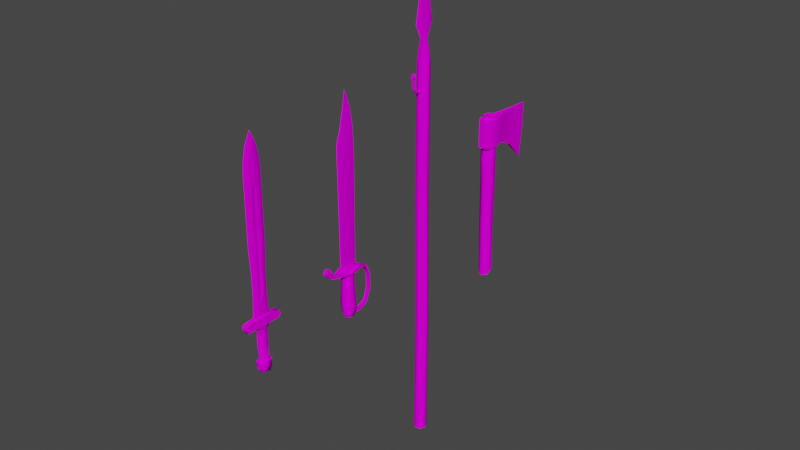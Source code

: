 # Source: prop-weapons.blend  (saved by Blender 3.6.11; exported with 4.5.12 LTS)
import bpy
from mathutils import Matrix  # noqa: F401  (used for matrix-valued properties, if any)

bpy.ops.wm.read_factory_settings(use_empty=True)
scene = bpy.context.scene
scene.name = 'Scene'

# ---- collections
col_collection = bpy.data.collections.new('Collection'); scene.collection.children.link(col_collection)

# ---- images (referenced by path relative to the original .blend; pixels are not part of the script)
import os
ASSET_DIR = os.environ.get("B2B_ASSET_DIR", "")  # directory of the original .blend (textures are referenced by path, not embedded)
HERE = os.path.dirname(os.path.abspath(__file__))  # packed textures are extracted next to this script under _unpacked/

def load_image(name, relpath, width, height, colorspace="sRGB"):
    """Load a texture the original file referenced (path relative to the .blend, or extracted next to this script)."""
    p = next((c for c in (os.path.join(HERE, relpath), os.path.join(ASSET_DIR, relpath)) if relpath and os.path.exists(c)), "")
    if p:
        img = bpy.data.images.load(p, check_existing=True)
        img.name = name
    else:  # same state as the original file: an image datablock whose file is absent (Cycles renders it pink)
        img = bpy.data.images.new(name, width, height)
        img.source = "FILE"
        img.filepath = "//" + (relpath or name)
    img.colorspace_settings.name = colorspace
    return img
img_wood_fine_png = load_image('wood-fine.png', 'wood-fine.png', 1024, 1024, 'sRGB')
img_metal_png = load_image('metal.png', 'metal.png', 1024, 1024, 'sRGB')
img_weapon_sword_diffuse = load_image('weapon-sword-diffuse', 'weapon-sword-roughness.png', 1024, 1024, 'sRGB')
img_weapon_sword_diffuse_png = load_image('weapon-sword-diffuse.png', 'weapon-sword-diffuse.png', 1024, 1024, 'sRGB')
img_metal_light_png = load_image('metal-light.png', 'metal-light.png', 1024, 1024, 'sRGB')
img_metal_brass_png = load_image('metal-brass.png', 'metal-brass.png', 1024, 1024, 'sRGB')

# ---- materials (node trees are filled in below, after node groups)
mat_wood = bpy.data.materials.new('wood')
mat_wood.alpha_threshold = 0.0
mat_wood.use_backface_culling = True
mat_wood.roughness = 0.5
mat_wood.line_color = (0.0, 0.0, 0.0, 1.0)
mat_metal = bpy.data.materials.new('metal')
mat_metal.alpha_threshold = 0.0
mat_metal.use_backface_culling = True
mat_metal.roughness = 0.5
mat_metal.line_color = (0.0, 0.0, 0.0, 1.0)
mat_sword = bpy.data.materials.new('sword')
mat_sword.use_backface_culling = True
mat_metal_light = bpy.data.materials.new('metal light')
mat_metal_light.alpha_threshold = 0.0
mat_metal_light.use_backface_culling = True
mat_metal_light.roughness = 0.5
mat_metal_light.line_color = (0.0, 0.0, 0.0, 1.0)
mat_metal_brass = bpy.data.materials.new('metal brass')
mat_metal_brass.alpha_threshold = 0.0
mat_metal_brass.use_backface_culling = True
mat_metal_brass.roughness = 0.5
mat_metal_brass.line_color = (0.0, 0.0, 0.0, 1.0)

# ---- material node trees
mat_wood.use_nodes = True; mat_wood.node_tree.nodes.clear()
_N = mat_wood.node_tree.nodes; _L = mat_wood.node_tree.links
n0 = _N.new('ShaderNodeOutputMaterial'); n0.name = 'Material Output'; n0.location = (300, 300)
n1 = _N.new('ShaderNodeBsdfPrincipled'); n1.name = 'Principled BSDF'; n1.location = (10, 300)
n1.distribution = 'GGX'
n1.subsurface_method = 'RANDOM_WALK_SKIN'
n1.inputs[3].default_value = 1.45
n1.inputs[13].default_value = 0.0
n1.inputs[27].default_value = (0.0, 0.0, 0.0, 1.0)
n1.inputs[28].default_value = 1.0
n2 = _N.new('ShaderNodeTexImage'); n2.name = 'Image Texture'; n2.location = (-280, 280)
n2.image = img_wood_fine_png
_L.new(n1.outputs[0], n0.inputs[0])
_L.new(n2.outputs[0], n1.inputs[0])
n0.is_active_output = True
mat_metal.use_nodes = True; mat_metal.node_tree.nodes.clear()
_N = mat_metal.node_tree.nodes; _L = mat_metal.node_tree.links
n0 = _N.new('ShaderNodeOutputMaterial'); n0.name = 'Material Output'; n0.location = (300, 300)
n1 = _N.new('ShaderNodeBsdfPrincipled'); n1.name = 'Principled BSDF'; n1.location = (10, 300)
n1.distribution = 'GGX'
n1.subsurface_method = 'RANDOM_WALK_SKIN'
n1.inputs[3].default_value = 1.45
n1.inputs[13].default_value = 0.0
n1.inputs[27].default_value = (0.0, 0.0, 0.0, 1.0)
n1.inputs[28].default_value = 1.0
n2 = _N.new('ShaderNodeTexImage'); n2.name = 'Image Texture'; n2.location = (-280, 280)
n2.image = img_metal_png
_L.new(n1.outputs[0], n0.inputs[0])
_L.new(n2.outputs[0], n1.inputs[0])
n0.is_active_output = True
mat_sword.use_nodes = True; mat_sword.node_tree.nodes.clear()
_N = mat_sword.node_tree.nodes; _L = mat_sword.node_tree.links
n0 = _N.new('ShaderNodeBsdfPrincipled'); n0.name = 'Principled BSDF'; n0.location = (10, 300)
n0.distribution = 'GGX'
n0.subsurface_method = 'RANDOM_WALK_SKIN'
n0.inputs[2].default_value = 1.0
n0.inputs[3].default_value = 1.45
n0.inputs[13].default_value = 0.0
n0.inputs[27].default_value = (0.0, 0.0, 0.0, 1.0)
n0.inputs[28].default_value = 1.0
n1 = _N.new('ShaderNodeOutputMaterial'); n1.name = 'Material Output'; n1.location = (300, 300)
n2 = _N.new('ShaderNodeTexImage'); n2.name = 'Image Texture'; n2.location = (349, 150)
n2.image = img_weapon_sword_diffuse
n3 = _N.new('ShaderNodeTexImage'); n3.name = 'Image Texture.001'; n3.location = (-280, 280)
n3.image = img_weapon_sword_diffuse_png
_L.new(n0.outputs[0], n1.inputs[0])
_L.new(n3.outputs[0], n0.inputs[0])
n1.is_active_output = True
mat_metal_light.use_nodes = True; mat_metal_light.node_tree.nodes.clear()
_N = mat_metal_light.node_tree.nodes; _L = mat_metal_light.node_tree.links
n0 = _N.new('ShaderNodeOutputMaterial'); n0.name = 'Material Output'; n0.location = (300, 300)
n1 = _N.new('ShaderNodeBsdfPrincipled'); n1.name = 'Principled BSDF'; n1.location = (10, 300)
n1.distribution = 'GGX'
n1.subsurface_method = 'RANDOM_WALK_SKIN'
n1.inputs[3].default_value = 1.45
n1.inputs[13].default_value = 0.0
n1.inputs[27].default_value = (0.0, 0.0, 0.0, 1.0)
n1.inputs[28].default_value = 1.0
n2 = _N.new('ShaderNodeTexImage'); n2.name = 'Image Texture'; n2.location = (-280, 280)
n2.image = img_metal_light_png
_L.new(n1.outputs[0], n0.inputs[0])
_L.new(n2.outputs[0], n1.inputs[0])
n0.is_active_output = True
mat_metal_brass.use_nodes = True; mat_metal_brass.node_tree.nodes.clear()
_N = mat_metal_brass.node_tree.nodes; _L = mat_metal_brass.node_tree.links
n0 = _N.new('ShaderNodeOutputMaterial'); n0.name = 'Material Output'; n0.location = (300, 300)
n1 = _N.new('ShaderNodeBsdfPrincipled'); n1.name = 'Principled BSDF'; n1.location = (10, 300)
n1.distribution = 'GGX'
n1.subsurface_method = 'RANDOM_WALK_SKIN'
n1.inputs[3].default_value = 1.45
n1.inputs[13].default_value = 0.0
n1.inputs[27].default_value = (0.0, 0.0, 0.0, 1.0)
n1.inputs[28].default_value = 1.0
n2 = _N.new('ShaderNodeTexImage'); n2.name = 'Image Texture'; n2.location = (-280, 280)
n2.image = img_metal_brass_png
_L.new(n1.outputs[0], n0.inputs[0])
_L.new(n2.outputs[0], n1.inputs[0])
n0.is_active_output = True

# ---- world
world_world = bpy.data.worlds.new('World'); scene.world = world_world
world_world.use_nodes = True; world_world.node_tree.nodes.clear()
_N = world_world.node_tree.nodes; _L = world_world.node_tree.links
n0 = _N.new('ShaderNodeOutputWorld'); n0.name = 'World Output'; n0.location = (300, 300)
n1 = _N.new('ShaderNodeBackground'); n1.name = 'Background'; n1.location = (10, 300)
n1.inputs[0].default_value = (0.05088, 0.05088, 0.05088, 1.0)
_L.new(n1.outputs[0], n0.inputs[0])
n0.is_active_output = True
world_world.color = (0.05088, 0.05088, 0.05088)
world_world.use_sun_shadow = False
world_world.sun_shadow_jitter_overblur = 0.0

# ---- meshes
me_weapon_spear = bpy.data.meshes.new('weapon-spear')
me_weapon_spear.from_pydata([(0.0, 0.03118, -1.0), (0.02205, 0.02205, -1.0), (0.0, 0.02316, 0.9902), (0.03118, 1.839e-11, -1.0), (0.01805, 4.366e-11, 0.9902), (0.02205, -0.02205, -1.0), (0.0, -0.03118, -1.0), (-0.02205, -0.02205, -1.0), (0.0, -0.02316, 0.9902), (-0.03118, 1.839e-11, -1.0), (-0.01805, 4.366e-11, 0.9902), (-0.02205, 0.02205, -1.0), (-2.328e-10, 2.91e-11, 1.35), (1.655e-11, -0.05372, 1.052), (1.655e-11, 0.05372, 1.052), (0.01242, 2.91e-11, 1.052), (-0.01242, 2.91e-11, 1.052), (0.0, 0.03, 0.8865), (0.02121, 0.02121, 0.8865), (0.03, 0.0, 0.8865), (0.02121, -0.02121, 0.8865), (0.0, -0.03, 0.8865), (-0.02121, -0.02121, 0.8865), (-0.03, 0.0, 0.8865), (-0.02121, 0.02121, 0.8865), (0.01709, 0.02276, 0.2602), (0.02389, 0.02457, -0.3816), (0.02598, 0.001475, 0.2601), (0.03301, 0.002841, -0.3818), (0.01722, -0.01987, 0.2603), (0.02411, -0.01898, -0.3815), (-0.004065, -0.02876, 0.2607), (0.002388, -0.02811, -0.3808), (-0.0254, -0.01999, 0.2611), (-0.01942, -0.01919, -0.3801), (-0.03429, 0.001299, 0.2612), (-0.02854, 0.002535, -0.3799), (-0.02553, 0.02264, 0.261), (-0.01964, 0.02435, -0.3803), (0.002076, 0.03348, -0.381), (-0.004244, 0.03153, 0.2606), (0.0, 0.0, -1.0), (0.002634, 2.91e-11, 1.31), (-0.002634, 2.91e-11, 1.31), (-0.006161, 0.03252, 1.103), (0.006479, -0.03218, 1.103), (0.006161, 0.03252, 1.103), (-0.006479, -0.03218, 1.103), (-2.832e-11, 0.04405, 1.105), (-2.84e-11, -0.04404, 1.105), (0.007456, 2.91e-11, 1.104), (-0.007456, 2.91e-11, 1.104), (0.005152, -0.04114, 1.052), (0.004548, 0.04261, 1.052), (-0.005152, -0.04114, 1.052), (3.846e-11, 0.04574, 1.036), (3.728e-11, -0.04439, 1.033), (-0.004548, 0.04261, 1.052), (0.0161, 2.91e-11, 1.021), (-0.0161, 2.91e-11, 1.021), (-1.151e-07, -0.03296, 0.7483), (0.008866, -0.03296, 0.7572), (-1.151e-07, -0.03296, 0.766), (-0.008867, -0.03296, 0.7572), (-0.008867, -0.01237, 0.7572), (-1.151e-07, -0.01237, 0.766), (0.008866, -0.01237, 0.7572), (-1.151e-07, -0.01237, 0.7483), (-1.139e-07, -0.07729, 0.7926), (0.008866, -0.06843, 0.7926), (-1.139e-07, -0.05956, 0.7926), (-0.008867, -0.06843, 0.7926), (-1.151e-07, -0.06431, 0.7613), (0.008866, -0.05804, 0.7676), (-1.151e-07, -0.05177, 0.7738), (-0.008867, -0.05804, 0.7676), (-1.139e-07, -0.07729, 0.8236), (0.008866, -0.06843, 0.8236), (-1.139e-07, -0.05956, 0.8236), (-0.008867, -0.06843, 0.8236), (-1.139e-07, -0.07729, 0.8463), (0.008866, -0.06843, 0.8463), (-1.139e-07, -0.05956, 0.8463), (-0.008867, -0.06843, 0.8463), (-0.01496, -0.06843, 0.835), (-1.14e-07, -0.05347, 0.835), (0.01496, -0.06843, 0.835), (-1.14e-07, -0.08338, 0.835)], [], [(17, 2, 18), (18, 2, 4, 19), (19, 4, 8, 20), (20, 8, 21), (21, 8, 22), (22, 8, 10, 23), (23, 10, 2, 24), (24, 2, 17), (1, 3, 41), (50, 42, 45), (58, 55, 53, 15), (55, 59, 16, 57), (59, 56, 54, 16), (56, 58, 15, 52), (47, 43, 51), (51, 43, 44), (48, 12, 42, 46), (37, 24, 17, 40), (35, 23, 24, 37), (33, 22, 23, 35), (31, 21, 22, 33), (29, 20, 21, 31), (27, 19, 20, 29), (25, 18, 19, 27), (40, 17, 18, 25), (0, 39, 26, 1), (39, 40, 25, 26), (1, 26, 28, 3), (26, 25, 27, 28), (3, 28, 30, 5), (28, 27, 29, 30), (5, 30, 32, 6), (30, 29, 31, 32), (6, 32, 34, 7), (32, 31, 33, 34), (7, 34, 36, 9), (34, 33, 35, 36), (9, 36, 38, 11), (36, 35, 37, 38), (11, 38, 39, 0), (38, 37, 40, 39), (7, 9, 41), (0, 1, 41), (6, 7, 41), (5, 6, 41), (11, 0, 41), (3, 5, 41), (9, 11, 41), (44, 43, 12, 48), (45, 42, 12, 49), (46, 42, 50), (57, 44, 48, 14), (46, 53, 14, 48), (43, 47, 49, 12), (47, 54, 13, 49), (15, 50, 45, 52), (16, 51, 44, 57), (52, 45, 49, 13), (56, 52, 13), (53, 55, 14), (54, 47, 51, 16), (55, 57, 14), (53, 46, 50, 15), (54, 56, 13), (4, 2, 55), (4, 58, 56), (10, 8, 56), (10, 59, 55), (8, 4, 56), (58, 4, 55), (2, 10, 55), (59, 10, 56), (61, 60, 67, 66), (60, 63, 64, 67), (62, 61, 66, 65), (63, 62, 65, 64), (68, 72, 73, 69), (69, 73, 74, 70), (70, 74, 75, 71), (71, 75, 72, 68), (72, 60, 61, 73), (73, 61, 62, 74), (74, 62, 63, 75), (75, 63, 60, 72), (70, 71, 79, 78), (68, 69, 77, 76), (69, 70, 78, 77), (71, 68, 76, 79), (85, 84, 83, 82), (87, 86, 81, 80), (84, 87, 80, 83), (86, 85, 82, 81), (77, 78, 85, 86), (79, 76, 87, 84), (76, 77, 86, 87), (78, 79, 84, 85), (80, 81, 82, 83)])
me_weapon_spear.polygons.foreach_set('use_smooth', [True] * 97)
me_weapon_spear.polygons.foreach_set('material_index', [1, 1, 1, 1, 1, 1, 1, 1, 0, 1, 1, 1, 1, 1, 1, 1, 1, 0, 0, 0, 0, 0, 0, 0, 0, 0, 0, 0, 0, 0, 0, 0, 0, 0, 0, 0, 0, 0, 0, 0, 0, 0, 0, 0, 0, 0, 0, 0, 1, 1, 1, 1, 1, 1, 1, 1, 1, 1, 1, 1, 1, 1, 1, 1, 1, 1, 1, 1, 1, 1, 1, 1, 1, 1, 1, 1, 1, 1, 1, 1, 1, 1, 1, 1, 1, 1, 1, 1, 1, 1, 1, 1, 1, 1, 1, 1, 1])
_k = set([(0, 1), (0, 11), (1, 3), (2, 55), (3, 5), (5, 6), (6, 7), (7, 9), (8, 56), (9, 11), (12, 48), (12, 49), (13, 49), (13, 56), (14, 48), (14, 55), (17, 18), (17, 24), (18, 19), (19, 20), (20, 21), (21, 22), (22, 23), (23, 24), (42, 45), (42, 46), (43, 44), (43, 47), (44, 57), (45, 52), (46, 53), (47, 54), (52, 56), (53, 55), (54, 56), (55, 57), (76, 77), (76, 79), (77, 78), (78, 79)])
me_weapon_spear.attributes.new('sharp_edge', 'BOOLEAN', 'EDGE').data.foreach_set('value', [ (min(e.vertices), max(e.vertices)) in _k for e in me_weapon_spear.edges])
_uv = me_weapon_spear.uv_layers.new(name='UVMap')
_uv.uv.foreach_set('vector', [0.2503, 0.624, 0.2401, 0.6866, 0.2364, 0.6221, 0.2364, 0.6221, 0.2401, 0.6866, 0.2219, 0.6858, 0.2227, 0.6214, 0.2227, 0.6214, 0.2219, 0.6858, 0.2038, 0.6862, 0.209, 0.6218, 0.209, 0.6218, 0.2038, 0.6862, 0.1951, 0.6233, 0.708, 0.2754, 0.6993, 0.3382, 0.6941, 0.2738, 0.6941, 0.2738, 0.6993, 0.3382, 0.6812, 0.3379, 0.6804, 0.2734, 0.6804, 0.2734, 0.6812, 0.3379, 0.663, 0.3386, 0.6667, 0.2741, 0.6667, 0.2741, 0.663, 0.3386, 0.6528, 0.276, 0.1071, 0.1694, 0.1068, 0.1524, 0.1276, 0.1605, 0.2211, 0.7551, 0.2195, 0.8776, 0.2019, 0.7549, 0.2217, 0.7049, 0.2503, 0.7152, 0.2475, 0.7248, 0.2214, 0.7236, 0.6528, 0.3672, 0.6814, 0.3569, 0.6817, 0.3757, 0.6556, 0.3769, 0.6814, 0.3569, 0.7095, 0.3648, 0.7068, 0.3762, 0.6817, 0.3757, 0.1936, 0.7128, 0.2217, 0.7049, 0.2214, 0.7236, 0.1963, 0.7242, 0.7012, 0.4069, 0.6836, 0.5297, 0.682, 0.4072, 0.682, 0.4072, 0.6836, 0.5297, 0.6627, 0.4074, 0.2462, 0.7361, 0.2462, 0.739, 0.2461, 0.7386, 0.246, 0.7361, 0.4548, 0.6906, 0.4546, 1.048, 0.4415, 1.048, 0.4416, 0.6903, 0.468, 0.6907, 0.4677, 1.048, 0.4546, 1.048, 0.4548, 0.6906, 0.3757, 0.6907, 0.376, 1.048, 0.3628, 1.048, 0.3625, 0.6908, 0.3888, 0.6904, 0.3891, 1.048, 0.376, 1.048, 0.3757, 0.6907, 0.402, 0.6902, 0.4022, 1.048, 0.3891, 1.048, 0.3888, 0.6904, 0.4152, 0.69, 0.4153, 1.048, 0.4022, 1.048, 0.402, 0.6902, 0.4284, 0.69, 0.4284, 1.048, 0.4153, 1.048, 0.4152, 0.69, 0.4416, 0.6903, 0.4415, 1.048, 0.4284, 1.048, 0.4284, 0.69, 0.4422, -0.02937, 0.442, 0.3238, 0.4286, 0.3234, 0.4286, -0.02936, 0.442, 0.3238, 0.4416, 0.6903, 0.4284, 0.69, 0.4286, 0.3234, 0.4286, -0.02936, 0.4286, 0.3234, 0.4151, 0.3232, 0.4149, -0.02939, 0.4286, 0.3234, 0.4284, 0.69, 0.4152, 0.69, 0.4151, 0.3232, 0.4149, -0.02939, 0.4151, 0.3232, 0.4017, 0.3235, 0.4013, -0.02946, 0.4151, 0.3232, 0.4152, 0.69, 0.402, 0.6902, 0.4017, 0.3235, 0.4013, -0.02946, 0.4017, 0.3235, 0.3883, 0.3239, 0.3876, -0.02951, 0.4017, 0.3235, 0.402, 0.6902, 0.3888, 0.6904, 0.3883, 0.3239, 0.3876, -0.02951, 0.3883, 0.3239, 0.3748, 0.3244, 0.374, -0.02951, 0.3883, 0.3239, 0.3888, 0.6904, 0.3757, 0.6907, 0.3748, 0.3244, 0.374, -0.02951, 0.3748, 0.3244, 0.3614, 0.3245, 0.3604, -0.02944, 0.3748, 0.3244, 0.3757, 0.6907, 0.3625, 0.6908, 0.3614, 0.3245, 0.4695, -0.02948, 0.4689, 0.3245, 0.4554, 0.3243, 0.4559, -0.02943, 0.4689, 0.3245, 0.468, 0.6907, 0.4548, 0.6906, 0.4554, 0.3243, 0.4559, -0.02943, 0.4554, 0.3243, 0.442, 0.3238, 0.4422, -0.02937, 0.4554, 0.3243, 0.4548, 0.6906, 0.4416, 0.6903, 0.442, 0.3238, 0.107, 0.2377, 0.1067, 0.2206, 0.1275, 0.2289, 0.1073, 0.1865, 0.1071, 0.1694, 0.1278, 0.1778, 0.1071, 0.2548, 0.107, 0.2377, 0.1276, 0.2461, 0.1071, 0.2718, 0.1071, 0.2548, 0.1277, 0.2633, 0.1069, 0.2036, 0.1073, 0.1865, 0.1277, 0.1954, 0.1068, 0.1524, 0.107, 0.1353, 0.1275, 0.1441, 0.1067, 0.2206, 0.1069, 0.2036, 0.1274, 0.2123, 0.2464, 0.7361, 0.2463, 0.7386, 0.2462, 0.739, 0.2462, 0.7361, 0.245, 0.7363, 0.2461, 0.7386, 0.2462, 0.739, 0.2448, 0.7364, 0.2404, 0.7554, 0.2195, 0.8776, 0.2211, 0.7551, 0.2463, 0.7355, 0.2464, 0.7361, 0.2462, 0.7361, 0.2462, 0.7354, 0.246, 0.7361, 0.246, 0.7355, 0.2462, 0.7354, 0.2462, 0.7361, 0.2463, 0.7386, 0.2473, 0.7363, 0.2475, 0.7364, 0.2462, 0.739, 0.2473, 0.7363, 0.2476, 0.7358, 0.2478, 0.7358, 0.2475, 0.7364, 0.2214, 0.7236, 0.2211, 0.7551, 0.2019, 0.7549, 0.1963, 0.7242, 0.6817, 0.3757, 0.682, 0.4072, 0.6627, 0.4074, 0.6556, 0.3769, 0.2447, 0.7358, 0.245, 0.7363, 0.2448, 0.7364, 0.2445, 0.7358, 0.2446, 0.7356, 0.2447, 0.7358, 0.2445, 0.7358, 0.246, 0.7355, 0.246, 0.7352, 0.2462, 0.7354, 0.7068, 0.3762, 0.7012, 0.4069, 0.682, 0.4072, 0.6817, 0.3757, 0.2463, 0.7352, 0.2463, 0.7355, 0.2462, 0.7354, 0.2475, 0.7248, 0.2404, 0.7554, 0.2211, 0.7551, 0.2214, 0.7236, 0.2476, 0.7358, 0.2478, 0.7356, 0.2478, 0.7358, 0.2219, 0.6858, 0.2401, 0.6866, 0.2503, 0.7152, 0.2219, 0.6858, 0.2217, 0.7049, 0.1936, 0.7128, 0.6812, 0.3379, 0.6993, 0.3382, 0.7095, 0.3648, 0.6812, 0.3379, 0.6814, 0.3569, 0.6528, 0.3672, 0.2038, 0.6862, 0.2219, 0.6858, 0.1936, 0.7128, 0.2217, 0.7049, 0.2219, 0.6858, 0.2503, 0.7152, 0.663, 0.3386, 0.6812, 0.3379, 0.6528, 0.3672, 0.6814, 0.3569, 0.6812, 0.3379, 0.7095, 0.3648, 0.7764, 0.7543, 0.7716, 0.7503, 0.7782, 0.7424, 0.783, 0.7464, 0.742, 0.7503, 0.7371, 0.7543, 0.7306, 0.7463, 0.7355, 0.7423, 0.7812, 0.7583, 0.7764, 0.7543, 0.783, 0.7464, 0.7878, 0.7504, 0.7371, 0.7543, 0.7322, 0.7582, 0.7258, 0.7502, 0.7306, 0.7463, 0.7662, 0.7864, 0.7639, 0.7696, 0.7702, 0.7705, 0.772, 0.7839, 0.7718, 0.7839, 0.77, 0.7705, 0.7762, 0.7714, 0.7775, 0.7814, 0.7356, 0.7815, 0.737, 0.7714, 0.7433, 0.7706, 0.7414, 0.784, 0.7416, 0.7842, 0.7433, 0.7707, 0.7495, 0.7698, 0.7473, 0.7866, 0.7644, 0.7661, 0.7713, 0.7507, 0.7761, 0.7546, 0.7706, 0.767, 0.7706, 0.767, 0.7761, 0.7547, 0.7809, 0.7586, 0.7768, 0.7679, 0.7366, 0.7679, 0.7326, 0.7586, 0.7374, 0.7547, 0.7428, 0.7671, 0.7428, 0.7671, 0.7374, 0.7547, 0.7423, 0.7507, 0.749, 0.7662, 0.7346, 0.7836, 0.7404, 0.7863, 0.7339, 0.8009, 0.7281, 0.7981, 0.7673, 0.7887, 0.7733, 0.7862, 0.7799, 0.8012, 0.7738, 0.8037, 0.7728, 0.7861, 0.7784, 0.7834, 0.785, 0.7978, 0.7794, 0.8006, 0.7403, 0.7867, 0.7462, 0.789, 0.7396, 0.8039, 0.7336, 0.8016, 0.2272, 0.7187, 0.2302, 0.7201, 0.229, 0.7219, 0.2272, 0.721, 0.2449, 0.7239, 0.2479, 0.722, 0.2488, 0.7239, 0.247, 0.725, 0.2298, 0.7221, 0.2329, 0.7239, 0.2307, 0.7251, 0.2289, 0.724, 0.2475, 0.72, 0.2505, 0.7185, 0.2505, 0.7209, 0.2488, 0.7218, 0.2473, 0.7203, 0.2491, 0.7194, 0.251, 0.7207, 0.2479, 0.7223, 0.2305, 0.718, 0.2325, 0.7189, 0.2327, 0.7214, 0.2295, 0.7199, 0.2451, 0.7189, 0.2471, 0.7179, 0.2482, 0.7197, 0.2449, 0.7214, 0.2286, 0.7195, 0.2304, 0.7204, 0.2298, 0.7224, 0.2268, 0.7209, 0.2481, 0.7023, 0.2481, 0.7045, 0.2458, 0.7045, 0.2458, 0.7023])
me_weapon_spear.materials.append(mat_wood)
me_weapon_spear.materials.append(mat_metal)
me_weapon_spear.update()
me_weapon_sword_1 = bpy.data.meshes.new('weapon-sword-1')
me_weapon_sword_1.from_pydata([(-0.001946, -0.004719, 0.8299), (-8.573e-10, 0.004375, 0.9029), (0.008504, 0.004248, 0.1045), (-4.17e-10, 0.05372, 0.6172), (0.005761, 0.004223, 0.6836), (0.002832, 0.004258, 0.83), (-0.003643, -0.0255, 0.7305), (0.004994, 0.004227, 0.7304), (3.733e-18, 0.0292, 0.08945), (-0.02496, 0.01478, 0.08945), (-0.02496, -0.01404, 0.08945), (3.733e-18, -0.02846, 0.08945), (0.02496, -0.01404, 0.08945), (0.02496, 0.01478, 0.08945), (3.889e-18, 0.02874, -0.1101), (-0.02457, 0.01455, -0.1101), (-0.02457, -0.01381, -0.1101), (3.889e-18, -0.028, -0.1101), (0.02457, -0.01381, -0.1101), (0.02457, 0.01455, -0.1101), (0.03036, -0.01715, -0.06346), (0.03036, 0.0179, -0.06346), (-0.03036, -0.01715, -0.06346), (-1.786e-11, -0.03468, -0.06346), (3.889e-18, 0.03542, -0.06346), (-0.03036, 0.0179, -0.06346), (0.01456, -0.0616, 0.1033), (0.01601, 0.06374, 0.1033), (0.01467, -0.06138, 0.09063), (0.01581, 0.06417, 0.09054), (0.02497, 0.01478, 0.05374), (3.733e-18, -0.02846, 0.05374), (-0.02497, 0.01478, 0.05374), (0.02497, -0.01404, 0.05374), (-0.02497, -0.01404, 0.05374), (3.733e-18, 0.0292, 0.05374), (0.009508, -0.1055, 0.1137), (0.009735, -0.1087, 0.1013), (0.009643, -0.1273, 0.1192), (0.009769, -0.1375, 0.1325), (0.009769, -0.1312, 0.1474), (0.009769, -0.1151, 0.1495), (0.009767, -0.1053, 0.1365), (0.009397, -0.1113, 0.1205), (0.01027, 0.1012, 0.07296), (0.008478, 0.07021, -0.1115), (0.007581, 0.102, -0.0955), (0.01054, 0.1071, 0.08203), (0.008638, 0.07055, -0.1239), (0.007828, 0.1079, -0.1046), (-0.01601, 0.06374, 0.1033), (-0.01456, -0.0616, 0.1033), (0.008075, 0.02371, -0.1125), (0.008379, 0.01789, -0.1233), (1.271e-10, 0.02254, -0.1244), (-0.0192, 0.01146, -0.1244), (-0.0192, -0.01071, -0.1244), (1.271e-10, -0.0218, -0.1244), (0.0192, -0.01071, -0.1244), (0.0192, 0.01146, -0.1244), (-0.01467, -0.06138, 0.09063), (-0.01581, 0.06417, 0.09054), (-0.009508, -0.1055, 0.1137), (-0.009735, -0.1087, 0.1013), (-0.009643, -0.1273, 0.1192), (-0.009769, -0.1375, 0.1325), (-0.009769, -0.1312, 0.1474), (-0.009769, -0.1151, 0.1495), (-0.009767, -0.1053, 0.1365), (-0.009397, -0.1113, 0.1205), (-0.01027, 0.1012, 0.07296), (-0.008479, 0.07021, -0.1115), (-0.007581, 0.102, -0.0955), (-0.01054, 0.1071, 0.08203), (-0.008638, 0.07055, -0.1239), (-0.007828, 0.1079, -0.1046), (-0.008075, 0.02371, -0.1125), (-0.008379, 0.01789, -0.1233), (0.03254, -0.01953, 0.1034), (0.03254, 0.02201, 0.1034), (0.03254, -0.01953, 0.0905), (0.03254, 0.02201, 0.0905), (-0.03254, -0.01953, 0.0905), (-0.03254, 0.02201, 0.0905), (-0.03254, -0.01953, 0.1034), (-0.03254, 0.02201, 0.1034), (0.003688, -0.03885, 0.1045), (-4.17e-10, 0.03193, 0.8297), (1.504e-09, 0.04126, 0.105), (-0.008504, 0.004248, 0.1045), (0.003738, -0.0438, 0.6834), (-0.005761, 0.004223, 0.6836), (-0.002832, 0.004258, 0.83), (-4.17e-10, 0.04923, 0.7302), (-0.004994, 0.004227, 0.7304), (0.008504, 0.004254, 0.1244), (-0.008504, 0.004254, 0.1244), (-5.925e-10, 0.04867, 0.1247), (0.007642, 0.123, 0.02307), (0.00764, 0.123, -0.04708), (0.007786, 0.1328, -0.04982), (0.0078, 0.1328, 0.02579), (-0.00764, 0.123, -0.04708), (-0.007642, 0.123, 0.02307), (-0.0078, 0.1328, 0.02579), (-0.007786, 0.1328, -0.04982), (0.001946, -0.004719, 0.8299), (0.003643, -0.0255, 0.7305), (-0.003688, -0.03885, 0.1045), (-0.003738, -0.0438, 0.6834)], [], [(2, 88, 97), (86, 2, 95), (107, 90, 4, 7), (7, 4, 3, 93), (1, 5, 87), (1, 106, 5), (5, 7, 93, 87), (106, 107, 7, 5), (21, 20, 18, 19), (23, 22, 16, 17), (25, 24, 14, 15), (24, 21, 19, 14), (20, 23, 17, 18), (22, 25, 15, 16), (34, 32, 25, 22), (33, 31, 23, 20), (35, 30, 21, 24), (32, 35, 24, 25), (31, 34, 22, 23), (30, 33, 20, 21), (79, 81, 29, 27), (13, 12, 33, 30), (11, 10, 34, 31), (9, 8, 35, 32), (8, 13, 30, 35), (12, 11, 31, 33), (10, 9, 32, 34), (28, 26, 36, 37), (37, 36, 43, 38), (42, 39, 38, 43), (39, 42, 41, 40), (27, 29, 44, 47), (100, 99, 46, 49), (99, 102, 72, 46), (45, 48, 49, 46), (85, 50, 61, 83), (48, 45, 52, 53), (19, 18, 58, 59), (17, 16, 56, 57), (15, 14, 54, 55), (14, 19, 59, 54), (18, 17, 57, 58), (16, 15, 55, 56), (55, 54, 59, 58, 57, 56), (60, 63, 62, 51), (63, 64, 69, 62), (68, 69, 64, 65), (65, 66, 67, 68), (50, 73, 70, 61), (105, 75, 72, 102), (71, 72, 75, 74), (74, 77, 76, 71), (26, 51, 62, 36), (49, 75, 105, 100), (37, 63, 60, 28), (36, 62, 69, 43), (38, 64, 63, 37), (48, 74, 75, 49), (39, 65, 64, 38), (53, 77, 74, 48), (43, 69, 68, 42), (103, 70, 73, 104), (98, 101, 47, 44), (45, 71, 76, 52), (40, 66, 65, 39), (29, 61, 70, 44), (41, 67, 66, 40), (47, 73, 50, 27), (78, 84, 51, 26), (46, 72, 71, 45), (42, 68, 67, 41), (81, 83, 61, 29), (101, 104, 73, 47), (28, 60, 82, 80), (80, 82, 83, 81), (27, 50, 85, 79), (79, 85, 84, 78), (51, 84, 82, 60), (84, 85, 83, 82), (26, 28, 80, 78), (78, 80, 81, 79), (97, 88, 89), (108, 96, 89), (6, 94, 91, 109), (94, 93, 3, 91), (1, 87, 92), (1, 92, 0), (92, 87, 93, 94), (0, 92, 94, 6), (109, 91, 96, 108), (91, 3, 97, 96), (90, 86, 95, 4), (4, 95, 97, 3), (95, 2, 97), (96, 97, 89), (99, 100, 101, 98), (103, 104, 105, 102), (104, 101, 100, 105), (98, 103, 102, 99), (44, 70, 103, 98), (106, 1, 0), (107, 106, 0, 6), (90, 107, 6, 109), (109, 108, 86, 90)])
me_weapon_sword_1.polygons.foreach_set('use_smooth', [True] * 104)
_k = set([(0, 1), (0, 6), (1, 87), (1, 106), (3, 93), (3, 97), (6, 109), (14, 15), (14, 19), (15, 16), (16, 17), (17, 18), (18, 19), (26, 36), (26, 78), (27, 47), (27, 79), (28, 37), (28, 80), (29, 44), (29, 81), (30, 33), (30, 35), (31, 33), (31, 34), (32, 34), (32, 35), (36, 43), (37, 38), (38, 39), (39, 40), (40, 41), (41, 42), (42, 43), (44, 98), (45, 46), (45, 52), (46, 99), (47, 101), (48, 49), (48, 53), (49, 100), (50, 73), (50, 85), (51, 62), (51, 84), (54, 55), (54, 59), (55, 56), (56, 57), (57, 58), (58, 59), (60, 63), (60, 82), (61, 70), (61, 83), (62, 69), (63, 64), (64, 65), (65, 66), (66, 67), (67, 68), (68, 69), (70, 103), (71, 72), (71, 76), (72, 102), (73, 104), (74, 75), (74, 77), (75, 105), (78, 79), (80, 81), (82, 83), (84, 85), (86, 90), (87, 93), (88, 97), (90, 107), (98, 99), (100, 101), (102, 103), (104, 105), (106, 107), (108, 109)])
me_weapon_sword_1.attributes.new('sharp_edge', 'BOOLEAN', 'EDGE').data.foreach_set('value', [ (min(e.vertices), max(e.vertices)) in _k for e in me_weapon_sword_1.edges])
_uv = me_weapon_sword_1.uv_layers.new(name='UVMap')
_uv.uv.foreach_set('vector', [0.8174, 0.707, 0.7828, 0.7423, 0.7585, 0.7312, 0.8565, 0.6672, 0.8174, 0.707, 0.7997, 0.6895, 0.2876, 0.1316, 0.3458, 0.1565, 0.3027, 0.2004, 0.261, 0.1595, 0.261, 0.1595, 0.3027, 0.2004, 0.3165, 0.3043, 0.2199, 0.2012, 0.106, 0.007428, 0.1723, 0.07247, 0.1464, 0.09858, 0.106, 0.007428, 0.1812, 0.0633, 0.1723, 0.07247, 0.1723, 0.07247, 0.261, 0.1595, 0.2199, 0.2012, 0.1464, 0.09858, 0.1812, 0.0633, 0.2876, 0.1316, 0.261, 0.1595, 0.1723, 0.07247, 0.3654, 0.9262, 0.4091, 0.9262, 0.4105, 0.9865, 0.3694, 0.9884, 0.4513, 0.9267, 0.4932, 0.9275, 0.4913, 0.9861, 0.4511, 0.9859, 0.5359, 0.9292, 0.5813, 0.9322, 0.5694, 0.9926, 0.5309, 0.9878, 0.3184, 0.9271, 0.3654, 0.9262, 0.3694, 0.9884, 0.328, 0.9926, 0.4091, 0.9262, 0.4513, 0.9267, 0.4511, 0.9859, 0.4105, 0.9865, 0.4932, 0.9275, 0.5359, 0.9292, 0.5309, 0.9878, 0.4913, 0.9861, 0.4919, 0.7841, 0.5314, 0.7832, 0.5359, 0.9292, 0.4932, 0.9275, 0.4134, 0.7834, 0.4527, 0.7842, 0.4513, 0.9267, 0.4091, 0.9262, 0.3354, 0.7781, 0.3741, 0.7815, 0.3654, 0.9262, 0.3184, 0.9271, 0.5314, 0.7832, 0.5712, 0.7812, 0.5813, 0.9322, 0.5359, 0.9292, 0.4527, 0.7842, 0.4919, 0.7841, 0.4932, 0.9275, 0.4513, 0.9267, 0.3741, 0.7815, 0.4134, 0.7834, 0.4091, 0.9262, 0.3654, 0.9262, 0.3915, 0.1621, 0.4072, 0.152, 0.4377, 0.1994, 0.4219, 0.2095, 0.4009, 0.008364, 0.4388, 0.008364, 0.4388, 0.05285, 0.4009, 0.05285, 0.4767, 0.008364, 0.5147, 0.008364, 0.5147, 0.05285, 0.4767, 0.05285, 0.5526, 0.008364, 0.5905, 0.008364, 0.5905, 0.05285, 0.5526, 0.05285, 0.363, 0.008364, 0.4009, 0.008364, 0.4009, 0.05285, 0.363, 0.05285, 0.4388, 0.008364, 0.4767, 0.008364, 0.4767, 0.05285, 0.4388, 0.05285, 0.5147, 0.008364, 0.5526, 0.008364, 0.5526, 0.05285, 0.5147, 0.05285, 0.3481, 0.05994, 0.3324, 0.07005, 0.2923, 0.03117, 0.3046, 0.01707, 0.3046, 0.01707, 0.2923, 0.03117, 0.2823, 0.02955, 0.2728, 0.009481, 0.2698, 0.04703, 0.2511, 0.007748, 0.2728, 0.009481, 0.2823, 0.02955, 0.2511, 0.007748, 0.2698, 0.04703, 0.2481, 0.04529, 0.2387, 0.02565, 0.4219, 0.2095, 0.4377, 0.1994, 0.4806, 0.2264, 0.4743, 0.2412, 0.6317, 0.1798, 0.6203, 0.1693, 0.6571, 0.1155, 0.6732, 0.1163, 0.8775, 0.571, 0.8995, 0.571, 0.8995, 0.6361, 0.8775, 0.6361, 0.6526, 0.07201, 0.6685, 0.06318, 0.6732, 0.1163, 0.6571, 0.1155, 0.2954, 0.5339, 0.3428, 0.5644, 0.3327, 0.5801, 0.2852, 0.5497, 0.6685, 0.06318, 0.6526, 0.07201, 0.6228, 0.02256, 0.6326, 0.007748, 0.5367, 0.111, 0.5063, 0.1326, 0.4981, 0.1138, 0.5217, 0.09708, 0.4698, 0.1402, 0.4333, 0.1326, 0.4415, 0.1138, 0.4698, 0.1197, 0.4029, 0.111, 0.3835, 0.07917, 0.4029, 0.07235, 0.4179, 0.09708, 0.556, 0.07917, 0.5367, 0.111, 0.5217, 0.09708, 0.5367, 0.07235, 0.5063, 0.1326, 0.4698, 0.1402, 0.4698, 0.1197, 0.4981, 0.1138, 0.4333, 0.1326, 0.4029, 0.111, 0.4179, 0.09708, 0.4415, 0.1138, 0.05974, 0.02554, 0.05974, 0.05447, 0.03469, 0.06893, 0.009643, 0.05447, 0.009643, 0.02554, 0.03469, 0.01108, 0.1932, 0.4906, 0.1503, 0.447, 0.1644, 0.4348, 0.2033, 0.4748, 0.1503, 0.447, 0.1427, 0.4152, 0.1628, 0.4248, 0.1644, 0.4348, 0.1803, 0.4122, 0.1628, 0.4248, 0.1427, 0.4152, 0.141, 0.3935, 0.141, 0.3935, 0.1589, 0.3812, 0.1786, 0.3905, 0.1803, 0.4122, 0.3428, 0.5644, 0.3745, 0.6168, 0.3596, 0.623, 0.3327, 0.5801, 0.313, 0.7742, 0.2496, 0.8157, 0.2488, 0.7995, 0.3025, 0.7628, 0.2053, 0.7951, 0.2488, 0.7995, 0.2496, 0.8157, 0.1964, 0.811, 0.1964, 0.811, 0.141, 0.7751, 0.1558, 0.7652, 0.2053, 0.7951, 0.06026, 0.8397, 0.09926, 0.8397, 0.09314, 0.8952, 0.06638, 0.8952, 0.06875, 0.3731, 0.09077, 0.3731, 0.09077, 0.4489, 0.06875, 0.4489, 0.8751, 0.1488, 0.9019, 0.1488, 0.908, 0.2096, 0.869, 0.2096, 0.06638, 0.8952, 0.09314, 0.8952, 0.09314, 0.9053, 0.06638, 0.9053, 0.8751, 0.1161, 0.9019, 0.1161, 0.9019, 0.1488, 0.8751, 0.1488, 0.06769, 0.3197, 0.09183, 0.3197, 0.09077, 0.3731, 0.06875, 0.3731, 0.8751, 0.09437, 0.9019, 0.09437, 0.9019, 0.1161, 0.8751, 0.1161, 0.06814, 0.2537, 0.09137, 0.2537, 0.09183, 0.3197, 0.06769, 0.3197, 0.8751, 0.007607, 0.9019, 0.007607, 0.9019, 0.02913, 0.8751, 0.02913, 0.3491, 0.6894, 0.3596, 0.623, 0.3745, 0.6168, 0.3639, 0.694, 0.5469, 0.2158, 0.5516, 0.2306, 0.4743, 0.2412, 0.4806, 0.2264, 0.8764, 0.6798, 0.9006, 0.6798, 0.9001, 0.7375, 0.8769, 0.7375, 0.8751, 0.07263, 0.9019, 0.07263, 0.9019, 0.09437, 0.8751, 0.09437, 0.8674, 0.3667, 0.9096, 0.3667, 0.9029, 0.4169, 0.8742, 0.4169, 0.8751, 0.05088, 0.9019, 0.05088, 0.9019, 0.07263, 0.8751, 0.07263, 0.06539, 0.6217, 0.09412, 0.6217, 0.1009, 0.6825, 0.05863, 0.6825, 0.03774, 0.7873, 0.1218, 0.7873, 0.09926, 0.8397, 0.06026, 0.8397, 0.8775, 0.6361, 0.8995, 0.6361, 0.9006, 0.6798, 0.8764, 0.6798, 0.8751, 0.02913, 0.9019, 0.02913, 0.9019, 0.05088, 0.8751, 0.05088, 0.8465, 0.3144, 0.9305, 0.3144, 0.9096, 0.3667, 0.8674, 0.3667, 0.06875, 0.5438, 0.09077, 0.5438, 0.09412, 0.6217, 0.06539, 0.6217, 0.869, 0.2096, 0.908, 0.2096, 0.9305, 0.262, 0.8465, 0.262, 0.8465, 0.262, 0.9305, 0.262, 0.9305, 0.3144, 0.8465, 0.3144, 0.05863, 0.6825, 0.1009, 0.6825, 0.1218, 0.7349, 0.03774, 0.7349, 0.03774, 0.7349, 0.1218, 0.7349, 0.1218, 0.7873, 0.03774, 0.7873, 0.2033, 0.4748, 0.2513, 0.5056, 0.2412, 0.5214, 0.1932, 0.4906, 0.2513, 0.5056, 0.2954, 0.5339, 0.2852, 0.5497, 0.2412, 0.5214, 0.3324, 0.07005, 0.3481, 0.05994, 0.3789, 0.1079, 0.3632, 0.118, 0.3632, 0.118, 0.3789, 0.1079, 0.4072, 0.152, 0.3915, 0.1621, 0.7312, 0.7585, 0.7423, 0.7828, 0.707, 0.8174, 0.6672, 0.8565, 0.6895, 0.7997, 0.707, 0.8174, 0.1316, 0.2876, 0.1595, 0.261, 0.2004, 0.3027, 0.1565, 0.3458, 0.1595, 0.261, 0.2012, 0.2199, 0.3043, 0.3165, 0.2004, 0.3027, 0.007428, 0.106, 0.09858, 0.1464, 0.07247, 0.1723, 0.007428, 0.106, 0.07247, 0.1723, 0.0633, 0.1812, 0.07247, 0.1723, 0.09858, 0.1464, 0.2012, 0.2199, 0.1595, 0.261, 0.0633, 0.1812, 0.07247, 0.1723, 0.1595, 0.261, 0.1316, 0.2876, 0.1565, 0.3458, 0.2004, 0.3027, 0.6895, 0.7997, 0.6672, 0.8565, 0.2004, 0.3027, 0.3043, 0.3165, 0.7312, 0.7585, 0.6895, 0.7997, 0.3458, 0.1565, 0.8565, 0.6672, 0.7997, 0.6895, 0.3027, 0.2004, 0.3027, 0.2004, 0.7997, 0.6895, 0.7585, 0.7312, 0.3165, 0.3043, 0.7997, 0.6895, 0.8174, 0.707, 0.7585, 0.7312, 0.6895, 0.7997, 0.7312, 0.7585, 0.707, 0.8174, 0.6203, 0.1693, 0.6317, 0.1798, 0.5516, 0.2306, 0.5469, 0.2158, 0.3491, 0.6894, 0.3639, 0.694, 0.313, 0.7742, 0.3025, 0.7628, 0.09077, 0.5438, 0.06875, 0.5438, 0.06875, 0.4489, 0.09077, 0.4489, 0.8775, 0.484, 0.8995, 0.484, 0.8995, 0.571, 0.8775, 0.571, 0.8742, 0.4169, 0.9029, 0.4169, 0.8995, 0.484, 0.8775, 0.484, 0.03857, 0.2745, 0.04233, 0.1809, 0.04608, 0.2745, 0.0364, 0.4009, 0.03857, 0.2745, 0.04608, 0.2745, 0.04825, 0.4009, 0.0364, 0.4641, 0.0364, 0.4009, 0.04825, 0.4009, 0.04825, 0.4641, 0.008831, 0.8731, 0.008831, 0.1508, 0.02068, 0.1508, 0.02068, 0.8731])
me_weapon_sword_1.materials.append(mat_sword)
me_weapon_sword_1.update()
me_weapon_sword_2 = bpy.data.meshes.new('weapon-sword-2')
me_weapon_sword_2.from_pydata([(-1.059e-10, -0.0435, 0.1062), (0.001791, -3.949e-08, 0.3119), (0.001791, -4.023e-08, 0.4115), (0.007223, -4.172e-08, 0.1062), (0.007223, 0.02731, 0.1062), (0.007223, -4.172e-08, 0.7255), (0.007223, -3.874e-08, 0.7793), (0.007223, -3.576e-08, 0.8345), (-1.059e-10, 0.0435, 0.6574), (0.001791, -4.023e-08, 0.2008), (-1.059e-10, 0.03831, 0.1803), (0.007223, -3.939e-08, 0.1803), (0.007223, 0.01049, 0.2008), (0.007223, -0.01049, 0.2008), (0.001791, -4.023e-08, 0.6574), (0.007223, -0.01049, 0.3119), (0.007223, 0.01049, 0.3119), (0.007223, 0.01049, 0.4115), (0.007223, -0.01049, 0.4115), (0.007223, -0.01049, 0.6574), (0.007223, 0.01049, 0.6574), (0.007223, -4.172e-08, 0.6755), (0.007223, 0.02636, 0.7255), (0.007223, 0.02383, 0.7793), (0.007223, 0.01311, 0.8345), (0.007223, 0.02636, 0.6755), (0.007223, 0.02261, 0.1803), (0.007223, 0.02128, 0.2008), (0.007223, 0.02128, 0.3119), (0.007223, 0.02649, 0.4115), (0.007223, 0.02649, 0.6574), (0.007223, -0.02636, 0.6755), (0.007223, -0.02731, 0.1062), (0.007223, -0.02636, 0.7255), (0.007223, -0.02383, 0.7793), (0.007223, -0.01311, 0.8345), (0.007223, -0.02261, 0.1803), (0.007223, -0.02128, 0.2008), (0.007223, -0.02128, 0.3119), (0.007223, -0.02649, 0.4115), (0.007223, -0.02649, 0.6574), (0.007223, -3.021e-08, 0.8602), (-1.059e-10, -2.384e-08, 0.8897), (-0.001791, -3.949e-08, 0.3119), (-1.059e-10, 0.0435, 0.1062), (-1.059e-10, -0.03687, 0.2008), (-1.059e-10, 0.03687, 0.2008), (-1.059e-10, 0.03687, 0.3119), (-1.059e-10, -0.03687, 0.3119), (-1.059e-10, 0.0435, 0.4115), (-1.059e-10, -0.0435, 0.4115), (-1.059e-10, 0.0435, 0.7255), (-1.059e-10, -0.0435, 0.7255), (-1.059e-10, 0.03907, 0.7793), (-1.059e-10, -0.03907, 0.7793), (-1.059e-10, 0.02673, 0.8345), (-1.059e-10, -0.02673, 0.8345), (-0.001791, -4.023e-08, 0.4115), (-0.007223, -4.172e-08, 0.1062), (-0.007223, 0.02731, 0.1062), (-1.059e-10, 0.0435, 0.6755), (-1.059e-10, -0.0435, 0.6755), (-0.007223, -4.172e-08, 0.7255), (-0.007223, -3.874e-08, 0.7793), (-0.007223, -3.576e-08, 0.8345), (-1.059e-10, -0.0435, 0.6574), (-0.001791, -4.023e-08, 0.2008), (-1.059e-10, -0.03831, 0.1803), (-0.007223, -3.939e-08, 0.1803), (-0.007223, 0.01049, 0.2008), (-0.007223, -0.01049, 0.2008), (-0.001791, -4.023e-08, 0.6574), (-0.007223, -0.01049, 0.3119), (-0.007223, 0.01049, 0.3119), (-0.007223, 0.01049, 0.4115), (-0.007223, -0.01049, 0.4115), (-0.007223, -0.01049, 0.6574), (-0.007223, 0.01049, 0.6574), (-0.007223, -4.172e-08, 0.6755), (-0.007223, 0.02636, 0.7255), (-0.007223, 0.02383, 0.7793), (-0.007223, 0.01311, 0.8345), (-0.007223, 0.02636, 0.6755), (-0.007223, 0.02261, 0.1803), (-0.007223, 0.02128, 0.2008), (-0.007223, 0.02128, 0.3119), (-0.007223, 0.02649, 0.4115), (-0.007223, 0.02649, 0.6574), (-0.007223, -0.02636, 0.6755), (-0.007223, -0.02731, 0.1062), (-0.007223, -0.02636, 0.7255), (-0.007223, -0.02383, 0.7793), (-0.007223, -0.01311, 0.8345), (-0.007223, -0.02261, 0.1803), (-0.007223, -0.02128, 0.2008), (-0.007223, -0.02128, 0.3119), (-0.007223, -0.02649, 0.4115), (-0.007223, -0.02649, 0.6574), (-0.007223, -3.021e-08, 0.8602), (-0.01301, -0.08245, 0.06928), (-0.01301, -0.08489, 0.1031), (-0.01301, 0.08245, 0.06928), (-0.01301, 0.08489, 0.1031), (0.01301, -0.08245, 0.06928), (0.01301, -0.08489, 0.1031), (0.01301, 0.08245, 0.06928), (0.01301, 0.08489, 0.1031), (-0.01301, -3.46e-08, 0.06114), (-0.01301, -2.384e-08, 0.1105), (0.01301, -3.46e-08, 0.06114), (0.01301, -2.384e-08, 0.1105), (-0.01301, -0.03323, 0.07059), (0.01301, -0.04341, 0.1074), (-0.01301, -0.04341, 0.1074), (0.01301, -0.03323, 0.07059), (-0.01301, 0.04341, 0.1074), (0.01301, 0.03323, 0.07059), (-0.01301, 0.03323, 0.07059), (0.01301, 0.04341, 0.1074), (-0.01301, -0.09, 0.08584), (-0.01301, 0.09, 0.08584), (0.01301, 0.09, 0.08584), (0.01301, -0.09, 0.08584), (0.01301, -2.384e-08, 0.08584), (-0.01301, -2.384e-08, 0.08584), (-0.01301, -0.04249, 0.08899), (0.01301, -0.04249, 0.08899), (0.01301, 0.04249, 0.08899), (-0.01301, 0.04249, 0.08899), (-3.87e-11, 0.0253, 0.0519), (-0.01239, 0.01558, 0.0519), (-0.01239, -0.01558, 0.0519), (-3.87e-11, -0.0253, 0.0519), (0.01239, -0.01558, 0.0519), (0.01239, 0.01558, 0.0519), (-3.661e-11, 0.0213, -0.0882), (-0.01301, 0.01513, -0.0882), (-0.01301, -0.01513, -0.0882), (-3.661e-11, -0.0213, -0.0882), (0.01301, -0.01513, -0.0882), (0.01301, 0.01513, -0.0882), (-0.01239, 0.01849, 0.02864), (-0.01239, -0.01849, 0.02864), (0.01239, -0.01849, 0.02864), (0.01239, 0.01849, 0.02864), (-3.387e-11, -0.02983, 0.02864), (-3.387e-11, 0.02983, 0.02864), (-0.01301, 0.01848, -0.01831), (-0.01301, -0.01848, -0.01831), (0.01301, 0.01848, -0.01831), (-3.296e-11, -0.02968, -0.01831), (0.01301, -0.01848, -0.01831), (-3.296e-11, 0.02968, -0.01831), (-2.788e-11, 0.0354, -0.09503), (-0.01873, 0.02515, -0.09503), (-0.01873, -0.02515, -0.09503), (-2.788e-11, -0.0354, -0.09503), (0.01873, -0.02515, -0.09503), (0.01873, 0.02515, -0.09503), (-2.788e-11, 0.0354, -0.1192), (-0.01873, 0.02515, -0.1192), (-0.01873, -0.02515, -0.1192), (-2.788e-11, -0.0354, -0.1192), (0.01873, -0.02515, -0.1192), (0.01873, 0.02515, -0.1192), (-2.788e-11, 0.02362, -0.1415), (-0.01873, 0.01393, -0.1415), (-0.01873, -0.01393, -0.1415), (-2.788e-11, -0.02362, -0.1415), (0.01873, -0.01393, -0.1415), (0.01873, 0.01393, -0.1415), (-6.309e-11, -2.384e-08, -0.1506)], [], [(26, 4, 44, 10), (37, 36, 11, 13), (39, 38, 15, 18), (40, 39, 18, 19), (23, 22, 51, 53), (24, 23, 53, 55), (42, 41, 24, 55), (42, 56, 35, 41), (35, 34, 6, 7), (34, 33, 5, 6), (22, 25, 60, 51), (30, 29, 49, 8), (29, 28, 47, 49), (36, 32, 3, 11), (19, 14, 21), (33, 31, 21, 5), (38, 37, 13, 15), (28, 27, 46, 47), (9, 13, 11), (14, 20, 21), (1, 2, 18, 15), (9, 1, 15, 13), (2, 14, 19, 18), (27, 26, 10, 46), (12, 9, 11), (17, 20, 14, 2), (12, 16, 1, 9), (16, 17, 2, 1), (60, 25, 30, 8), (31, 61, 65, 40), (25, 21, 20, 30), (12, 11, 26, 27), (16, 12, 27, 28), (17, 16, 28, 29), (20, 17, 29, 30), (5, 21, 25, 22), (7, 6, 23, 24), (6, 5, 22, 23), (11, 3, 4, 26), (21, 31, 40, 19), (48, 45, 37, 38), (52, 61, 31, 33), (67, 0, 32, 36), (54, 52, 33, 34), (56, 54, 34, 35), (65, 50, 39, 40), (50, 48, 38, 39), (45, 67, 36, 37), (24, 41, 7), (41, 35, 7), (83, 10, 44, 59), (94, 70, 68, 93), (96, 75, 72, 95), (97, 76, 75, 96), (80, 53, 51, 79), (81, 55, 53, 80), (42, 55, 81, 98), (42, 98, 92, 56), (92, 64, 63, 91), (91, 63, 62, 90), (79, 51, 60, 82), (87, 8, 49, 86), (86, 49, 47, 85), (93, 68, 58, 89), (76, 78, 71), (90, 62, 78, 88), (95, 72, 70, 94), (85, 47, 46, 84), (66, 68, 70), (71, 78, 77), (43, 72, 75, 57), (66, 70, 72, 43), (57, 75, 76, 71), (84, 46, 10, 83), (69, 68, 66), (74, 57, 71, 77), (69, 66, 43, 73), (73, 43, 57, 74), (60, 8, 87, 82), (88, 97, 65, 61), (82, 87, 77, 78), (69, 84, 83, 68), (73, 85, 84, 69), (74, 86, 85, 73), (77, 87, 86, 74), (62, 79, 82, 78), (64, 81, 80, 63), (63, 80, 79, 62), (68, 83, 59, 58), (78, 76, 97, 88), (48, 95, 94, 45), (52, 90, 88, 61), (67, 93, 89, 0), (54, 91, 90, 52), (56, 92, 91, 54), (65, 97, 96, 50), (50, 96, 95, 48), (45, 94, 93, 67), (81, 64, 98), (98, 64, 92), (128, 115, 102, 120), (120, 102, 106, 121), (126, 112, 104, 122), (122, 104, 100, 119), (111, 114, 103, 99), (112, 113, 100, 104), (118, 115, 108, 110), (132, 145, 143, 133), (127, 118, 110, 123), (125, 113, 108, 124), (119, 100, 113, 125), (110, 108, 113, 112), (134, 144, 146, 129), (123, 110, 112, 126), (121, 106, 118, 127), (101, 105, 116, 117), (106, 102, 115, 118), (124, 108, 115, 128), (107, 124, 128, 117), (105, 121, 127, 116), (109, 123, 126, 114), (99, 119, 125, 111), (111, 125, 124, 107), (116, 127, 123, 109), (103, 122, 119, 99), (114, 126, 122, 103), (101, 120, 121, 105), (117, 128, 120, 101), (147, 136, 137, 148), (151, 139, 140, 149), (148, 137, 138, 150), (152, 135, 136, 147), (129, 146, 141, 130), (131, 142, 145, 132), (133, 143, 144, 134), (130, 141, 142, 131), (109, 133, 134), (131, 107, 130), (107, 117, 130), (130, 117, 129), (117, 116, 129), (109, 134, 116), (129, 116, 134), (109, 114, 133), (111, 107, 131), (133, 114, 132), (131, 132, 111), (114, 111, 132), (145, 150, 151, 143), (144, 149, 152, 146), (146, 152, 147, 141), (142, 148, 150, 145), (143, 151, 149, 144), (141, 147, 148, 142), (140, 139, 157, 158), (138, 137, 155, 156), (136, 135, 153, 154), (135, 140, 158, 153), (139, 138, 156, 157), (137, 136, 154, 155), (153, 158, 164, 159), (157, 156, 162, 163), (155, 154, 160, 161), (158, 157, 163, 164), (156, 155, 161, 162), (154, 153, 159, 160), (164, 163, 169, 170), (162, 161, 167, 168), (160, 159, 165, 166), (159, 164, 170, 165), (163, 162, 168, 169), (161, 160, 166, 167), (165, 170, 171), (169, 168, 171), (167, 166, 171), (170, 169, 171), (168, 167, 171), (166, 165, 171), (149, 140, 135, 152), (150, 138, 139, 151)])
me_weapon_sword_2.polygons.foreach_set('use_smooth', [True] * 180)
me_weapon_sword_2.polygons.foreach_set('material_index', [0, 0, 0, 0, 0, 0, 0, 0, 0, 0, 0, 0, 0, 0, 0, 0, 0, 0, 0, 0, 0, 0, 0, 0, 0, 0, 0, 0, 0, 0, 0, 0, 0, 0, 0, 0, 0, 0, 0, 0, 0, 0, 0, 0, 0, 0, 0, 0, 0, 0, 0, 0, 0, 0, 0, 0, 0, 0, 0, 0, 0, 0, 0, 0, 0, 0, 0, 0, 0, 0, 0, 0, 0, 0, 0, 0, 0, 0, 0, 0, 0, 0, 0, 0, 0, 0, 0, 0, 0, 0, 0, 0, 0, 0, 0, 0, 0, 0, 0, 0, 1, 1, 1, 1, 1, 1, 1, 1, 1, 1, 1, 1, 1, 1, 1, 1, 1, 1, 1, 1, 1, 1, 1, 1, 1, 1, 1, 1, 1, 1, 1, 1, 1, 1, 1, 1, 1, 1, 1, 1, 1, 1, 1, 1, 1, 1, 1, 1, 1, 1, 1, 1, 1, 1, 1, 1, 1, 1, 1, 1, 1, 1, 1, 1, 1, 1, 1, 1, 1, 1, 1, 1, 1, 1, 1, 1, 1, 1, 1, 1])
_k = set([(0, 67), (8, 49), (8, 60), (10, 44), (10, 46), (11, 12), (11, 13), (12, 16), (13, 15), (15, 18), (16, 17), (17, 20), (18, 19), (19, 21), (20, 21), (42, 55), (42, 56), (45, 48), (45, 67), (46, 47), (47, 49), (48, 50), (50, 65), (51, 53), (51, 60), (52, 54), (52, 61), (53, 55), (54, 56), (61, 65), (68, 69), (68, 70), (69, 73), (70, 72), (72, 75), (73, 74), (74, 77), (75, 76), (76, 78), (77, 78), (99, 111), (99, 119), (100, 113), (100, 119), (101, 117), (101, 120), (102, 115), (102, 120), (103, 114), (103, 122), (104, 112), (104, 122), (105, 116), (105, 121), (106, 118), (106, 121), (107, 111), (107, 117), (108, 113), (108, 115), (109, 114), (109, 116), (110, 112), (110, 118), (153, 154), (153, 158), (154, 155), (155, 156), (156, 157), (157, 158)])
me_weapon_sword_2.attributes.new('sharp_edge', 'BOOLEAN', 'EDGE').data.foreach_set('value', [ (min(e.vertices), max(e.vertices)) in _k for e in me_weapon_sword_2.edges])
_uv = me_weapon_sword_2.uv_layers.new(name='UVMap')
_uv.uv.foreach_set('vector', [0.2772, 0.2546, 0.281, 0.193, 0.2956, 0.1931, 0.2914, 0.2546, 0.2405, 0.2716, 0.2395, 0.2546, 0.2583, 0.2547, 0.2494, 0.2716, 0.2361, 0.4453, 0.2404, 0.3631, 0.2493, 0.3631, 0.2493, 0.4454, 0.2362, 0.6479, 0.2361, 0.4453, 0.2493, 0.4454, 0.2494, 0.6479, 0.278, 0.7487, 0.2801, 0.7044, 0.2954, 0.7044, 0.2918, 0.7489, 0.2689, 0.7936, 0.278, 0.7487, 0.2918, 0.7489, 0.2814, 0.7944, 0.2583, 0.838, 0.2583, 0.8137, 0.2689, 0.7936, 0.2814, 0.7944, 0.2583, 0.838, 0.2353, 0.7944, 0.2478, 0.7936, 0.2583, 0.8137, 0.2478, 0.7936, 0.2387, 0.7487, 0.2584, 0.7486, 0.2583, 0.7935, 0.2387, 0.7487, 0.2366, 0.7043, 0.2584, 0.7043, 0.2584, 0.7486, 0.2801, 0.7044, 0.2803, 0.6629, 0.2956, 0.6629, 0.2954, 0.7044, 0.2805, 0.6479, 0.2806, 0.4453, 0.2957, 0.4453, 0.2957, 0.648, 0.2806, 0.4453, 0.2763, 0.3631, 0.2904, 0.3631, 0.2957, 0.4453, 0.2395, 0.2546, 0.2357, 0.193, 0.2583, 0.193, 0.2583, 0.2547, 0.3065, 0.4464, 0.309, 0.4495, 0.3036, 0.4537, 0.2366, 0.7043, 0.2364, 0.6629, 0.2584, 0.6627, 0.2584, 0.7043, 0.2404, 0.3631, 0.2405, 0.2716, 0.2494, 0.2716, 0.2493, 0.3631, 0.2763, 0.3631, 0.2762, 0.2716, 0.2903, 0.2715, 0.2904, 0.3631, 0.4436, 0.3447, 0.4412, 0.3414, 0.4497, 0.3399, 0.309, 0.4495, 0.3115, 0.4528, 0.3036, 0.4537, 0.4109, 0.3702, 0.3815, 0.3931, 0.379, 0.3899, 0.4084, 0.3669, 0.4436, 0.3447, 0.4109, 0.3702, 0.4084, 0.3669, 0.4412, 0.3414, 0.3815, 0.3931, 0.309, 0.4495, 0.3065, 0.4464, 0.379, 0.3899, 0.2762, 0.2716, 0.2772, 0.2546, 0.2914, 0.2546, 0.2903, 0.2715, 0.4462, 0.3479, 0.4436, 0.3447, 0.4497, 0.3399, 0.384, 0.3963, 0.3115, 0.4528, 0.309, 0.4495, 0.3815, 0.3931, 0.4462, 0.3479, 0.4134, 0.3734, 0.4109, 0.3702, 0.4436, 0.3447, 0.4134, 0.3734, 0.384, 0.3963, 0.3815, 0.3931, 0.4109, 0.3702, 0.2956, 0.6629, 0.2803, 0.6629, 0.2805, 0.6479, 0.2957, 0.648, 0.2364, 0.6629, 0.2211, 0.6629, 0.221, 0.648, 0.2362, 0.6479, 0.2803, 0.6629, 0.2584, 0.6627, 0.2673, 0.6478, 0.2805, 0.6479, 0.2673, 0.2716, 0.2583, 0.2547, 0.2772, 0.2546, 0.2762, 0.2716, 0.2674, 0.3631, 0.2673, 0.2716, 0.2762, 0.2716, 0.2763, 0.3631, 0.2674, 0.4453, 0.2674, 0.3631, 0.2763, 0.3631, 0.2806, 0.4453, 0.2673, 0.6478, 0.2674, 0.4453, 0.2806, 0.4453, 0.2805, 0.6479, 0.2584, 0.7043, 0.2584, 0.6627, 0.2803, 0.6629, 0.2801, 0.7044, 0.2583, 0.7935, 0.2584, 0.7486, 0.278, 0.7487, 0.2689, 0.7936, 0.2584, 0.7486, 0.2584, 0.7043, 0.2801, 0.7044, 0.278, 0.7487, 0.2583, 0.2547, 0.2583, 0.193, 0.281, 0.193, 0.2772, 0.2546, 0.2584, 0.6627, 0.2364, 0.6629, 0.2362, 0.6479, 0.2494, 0.6479, 0.2263, 0.3631, 0.2264, 0.2715, 0.2405, 0.2716, 0.2404, 0.3631, 0.2213, 0.7044, 0.2211, 0.6629, 0.2364, 0.6629, 0.2366, 0.7043, 0.2253, 0.2546, 0.2211, 0.1931, 0.2357, 0.193, 0.2395, 0.2546, 0.2249, 0.7489, 0.2213, 0.7044, 0.2366, 0.7043, 0.2387, 0.7487, 0.2353, 0.7944, 0.2249, 0.7489, 0.2387, 0.7487, 0.2478, 0.7936, 0.221, 0.648, 0.221, 0.4453, 0.2361, 0.4453, 0.2362, 0.6479, 0.221, 0.4453, 0.2263, 0.3631, 0.2404, 0.3631, 0.2361, 0.4453, 0.2264, 0.2715, 0.2253, 0.2546, 0.2395, 0.2546, 0.2405, 0.2716, 0.2689, 0.7936, 0.2583, 0.8137, 0.2583, 0.7935, 0.2583, 0.8137, 0.2478, 0.7936, 0.2583, 0.7935, 0.352, 0.2546, 0.3662, 0.2546, 0.3704, 0.1931, 0.3558, 0.193, 0.3153, 0.2716, 0.3242, 0.2716, 0.3331, 0.2547, 0.3143, 0.2546, 0.3109, 0.4454, 0.3241, 0.4454, 0.3241, 0.3631, 0.3152, 0.3631, 0.311, 0.6479, 0.3242, 0.6479, 0.3241, 0.4454, 0.3109, 0.4454, 0.3528, 0.7487, 0.3665, 0.7489, 0.3702, 0.7044, 0.3549, 0.7044, 0.3437, 0.7936, 0.3562, 0.7944, 0.3665, 0.7489, 0.3528, 0.7487, 0.3331, 0.838, 0.3562, 0.7944, 0.3437, 0.7936, 0.3331, 0.8137, 0.3331, 0.838, 0.3331, 0.8137, 0.3226, 0.7936, 0.3101, 0.7944, 0.3226, 0.7936, 0.3331, 0.7935, 0.3331, 0.7486, 0.3135, 0.7487, 0.3135, 0.7487, 0.3331, 0.7486, 0.3331, 0.7043, 0.3113, 0.7044, 0.3549, 0.7044, 0.3702, 0.7044, 0.3704, 0.663, 0.3551, 0.6629, 0.3553, 0.6479, 0.3705, 0.648, 0.3705, 0.4453, 0.3553, 0.4454, 0.3553, 0.4454, 0.3705, 0.4453, 0.3651, 0.3631, 0.3511, 0.3631, 0.3143, 0.2546, 0.3331, 0.2547, 0.3331, 0.193, 0.3105, 0.193, 0.3273, 0.4731, 0.3245, 0.4805, 0.3299, 0.4763, 0.3113, 0.7044, 0.3331, 0.7043, 0.3331, 0.6627, 0.3112, 0.6629, 0.3152, 0.3631, 0.3241, 0.3631, 0.3242, 0.2716, 0.3153, 0.2716, 0.3511, 0.3631, 0.3651, 0.3631, 0.3651, 0.2715, 0.351, 0.2716, 0.4645, 0.3715, 0.4706, 0.3667, 0.462, 0.3682, 0.3299, 0.4763, 0.3245, 0.4805, 0.3323, 0.4796, 0.4318, 0.3969, 0.4292, 0.3937, 0.3998, 0.4166, 0.4023, 0.4199, 0.4645, 0.3715, 0.462, 0.3682, 0.4292, 0.3937, 0.4318, 0.3969, 0.4023, 0.4199, 0.3998, 0.4166, 0.3273, 0.4731, 0.3299, 0.4763, 0.351, 0.2716, 0.3651, 0.2715, 0.3662, 0.2546, 0.352, 0.2546, 0.467, 0.3746, 0.4706, 0.3667, 0.4645, 0.3715, 0.4048, 0.4231, 0.4023, 0.4199, 0.3299, 0.4763, 0.3323, 0.4796, 0.467, 0.3746, 0.4645, 0.3715, 0.4318, 0.3969, 0.4343, 0.4002, 0.4343, 0.4002, 0.4318, 0.3969, 0.4023, 0.4199, 0.4048, 0.4231, 0.3704, 0.663, 0.3705, 0.648, 0.3553, 0.6479, 0.3551, 0.6629, 0.3112, 0.6629, 0.311, 0.6479, 0.2958, 0.648, 0.2959, 0.663, 0.3551, 0.6629, 0.3553, 0.6479, 0.3421, 0.6479, 0.3331, 0.6627, 0.3421, 0.2716, 0.351, 0.2716, 0.352, 0.2546, 0.3331, 0.2547, 0.3422, 0.3631, 0.3511, 0.3631, 0.351, 0.2716, 0.3421, 0.2716, 0.3422, 0.4454, 0.3553, 0.4454, 0.3511, 0.3631, 0.3422, 0.3631, 0.3421, 0.6479, 0.3553, 0.6479, 0.3553, 0.4454, 0.3422, 0.4454, 0.3331, 0.7043, 0.3549, 0.7044, 0.3551, 0.6629, 0.3331, 0.6627, 0.3331, 0.7935, 0.3437, 0.7936, 0.3528, 0.7487, 0.3331, 0.7486, 0.3331, 0.7486, 0.3528, 0.7487, 0.3549, 0.7044, 0.3331, 0.7043, 0.3331, 0.2547, 0.352, 0.2546, 0.3558, 0.193, 0.3331, 0.193, 0.3331, 0.6627, 0.3242, 0.6479, 0.311, 0.6479, 0.3112, 0.6629, 0.3011, 0.3631, 0.3152, 0.3631, 0.3153, 0.2716, 0.3012, 0.2715, 0.296, 0.7044, 0.3113, 0.7044, 0.3112, 0.6629, 0.2959, 0.663, 0.3001, 0.2546, 0.3143, 0.2546, 0.3105, 0.193, 0.2959, 0.1931, 0.2997, 0.7489, 0.3135, 0.7487, 0.3113, 0.7044, 0.296, 0.7044, 0.3101, 0.7944, 0.3226, 0.7936, 0.3135, 0.7487, 0.2997, 0.7489, 0.2958, 0.648, 0.311, 0.6479, 0.3109, 0.4454, 0.2958, 0.4453, 0.2958, 0.4453, 0.3109, 0.4454, 0.3152, 0.3631, 0.3011, 0.3631, 0.3012, 0.2715, 0.3153, 0.2716, 0.3143, 0.2546, 0.3001, 0.2546, 0.3437, 0.7936, 0.3331, 0.7935, 0.3331, 0.8137, 0.3331, 0.8137, 0.3331, 0.7935, 0.3226, 0.7936, 0.3646, 0.6006, 0.3644, 0.5914, 0.3852, 0.5921, 0.3884, 0.6005, 0.2862, 0.6224, 0.2862, 0.6134, 0.2986, 0.6134, 0.2986, 0.6224, 0.3222, 0.5791, 0.3211, 0.5882, 0.3006, 0.5846, 0.2987, 0.5758, 0.2986, 0.5193, 0.2986, 0.5283, 0.2862, 0.5283, 0.2862, 0.5193, 0.2862, 0.4856, 0.2986, 0.4856, 0.2986, 0.5102, 0.2862, 0.5102, 0.2986, 0.5491, 0.2862, 0.5491, 0.2862, 0.5283, 0.2986, 0.5283, 0.2986, 0.5926, 0.2862, 0.5926, 0.2862, 0.5709, 0.2986, 0.5709, 0.3681, 0.5641, 0.3528, 0.5642, 0.3534, 0.5565, 0.3692, 0.5578, 0.3646, 0.5822, 0.3644, 0.5914, 0.3426, 0.5914, 0.3435, 0.5791, 0.3222, 0.6037, 0.3211, 0.5946, 0.3426, 0.5914, 0.3435, 0.6037, 0.2987, 0.607, 0.3006, 0.5982, 0.3211, 0.5946, 0.3222, 0.6037, 0.2986, 0.5709, 0.2862, 0.5709, 0.2862, 0.5491, 0.2986, 0.5491, 0.3718, 0.5415, 0.3551, 0.5393, 0.356, 0.5318, 0.3735, 0.534, 0.3435, 0.5791, 0.3426, 0.5914, 0.3211, 0.5882, 0.3222, 0.5791, 0.3884, 0.5823, 0.3852, 0.5907, 0.3644, 0.5914, 0.3646, 0.5822, 0.2862, 0.6315, 0.2986, 0.6315, 0.2986, 0.6561, 0.2862, 0.6561, 0.2986, 0.6134, 0.2862, 0.6134, 0.2862, 0.5926, 0.2986, 0.5926, 0.3435, 0.6037, 0.3426, 0.5914, 0.3644, 0.5914, 0.3646, 0.6006, 0.3444, 0.616, 0.3435, 0.6037, 0.3646, 0.6006, 0.3606, 0.6101, 0.3852, 0.5738, 0.3884, 0.5823, 0.3646, 0.5822, 0.3606, 0.5727, 0.3444, 0.5668, 0.3435, 0.5791, 0.3222, 0.5791, 0.3275, 0.5703, 0.303, 0.615, 0.2987, 0.607, 0.3222, 0.6037, 0.3275, 0.6125, 0.3275, 0.6125, 0.3222, 0.6037, 0.3435, 0.6037, 0.3444, 0.616, 0.3606, 0.5727, 0.3646, 0.5822, 0.3435, 0.5791, 0.3444, 0.5668, 0.2986, 0.5102, 0.2986, 0.5193, 0.2862, 0.5193, 0.2862, 0.5102, 0.3275, 0.5703, 0.3222, 0.5791, 0.2987, 0.5758, 0.303, 0.5678, 0.2862, 0.6315, 0.2862, 0.6224, 0.2986, 0.6224, 0.2986, 0.6315, 0.3606, 0.6101, 0.3646, 0.6006, 0.3884, 0.6005, 0.3852, 0.609, 0.34, 0.5217, 0.306, 0.517, 0.3148, 0.4957, 0.3432, 0.5046, 0.3365, 0.5552, 0.3052, 0.5561, 0.3037, 0.5331, 0.3379, 0.5374, 0.3432, 0.5046, 0.3148, 0.4957, 0.3183, 0.4903, 0.3449, 0.4971, 0.3389, 0.5295, 0.3047, 0.525, 0.306, 0.517, 0.34, 0.5217, 0.3735, 0.534, 0.356, 0.5318, 0.3571, 0.5243, 0.3737, 0.5262, 0.375, 0.5099, 0.3596, 0.5074, 0.3607, 0.5, 0.3754, 0.5036, 0.3692, 0.5578, 0.3534, 0.5565, 0.3551, 0.5393, 0.3718, 0.5415, 0.3737, 0.5262, 0.3571, 0.5243, 0.3596, 0.5074, 0.375, 0.5099, 0.3795, 0.5521, 0.3692, 0.5578, 0.3718, 0.5415, 0.375, 0.5099, 0.3836, 0.5179, 0.3737, 0.5262, 0.3836, 0.5179, 0.3904, 0.5311, 0.3737, 0.5262, 0.3737, 0.5262, 0.3904, 0.5311, 0.3735, 0.534, 0.3904, 0.5311, 0.3893, 0.5408, 0.3735, 0.534, 0.3795, 0.5521, 0.3718, 0.5415, 0.3893, 0.5408, 0.3735, 0.534, 0.3893, 0.5408, 0.3718, 0.5415, 0.3795, 0.5521, 0.3824, 0.5667, 0.3692, 0.5578, 0.3898, 0.5044, 0.3836, 0.5179, 0.375, 0.5099, 0.3692, 0.5578, 0.3824, 0.5667, 0.3681, 0.5641, 0.375, 0.5099, 0.3754, 0.5036, 0.3898, 0.5044, 0.3863, 0.4941, 0.3898, 0.5044, 0.3754, 0.5036, 0.3528, 0.5642, 0.3363, 0.5631, 0.3365, 0.5552, 0.3534, 0.5565, 0.3551, 0.5393, 0.3379, 0.5374, 0.3389, 0.5295, 0.356, 0.5318, 0.356, 0.5318, 0.3389, 0.5295, 0.34, 0.5217, 0.3571, 0.5243, 0.3596, 0.5074, 0.3432, 0.5046, 0.3449, 0.4971, 0.3607, 0.5, 0.3534, 0.5565, 0.3365, 0.5552, 0.3379, 0.5374, 0.3551, 0.5393, 0.3571, 0.5243, 0.34, 0.5217, 0.3432, 0.5046, 0.3596, 0.5074, 0.3037, 0.5331, 0.3052, 0.5561, 0.3008, 0.5592, 0.2993, 0.5309, 0.3183, 0.4903, 0.3148, 0.4957, 0.3116, 0.4916, 0.3164, 0.4856, 0.306, 0.517, 0.3047, 0.525, 0.2987, 0.5241, 0.3012, 0.5177, 0.3047, 0.525, 0.3037, 0.5331, 0.2993, 0.5309, 0.2987, 0.5241, 0.3052, 0.5561, 0.3071, 0.5626, 0.3037, 0.5667, 0.3008, 0.5592, 0.3148, 0.4957, 0.306, 0.517, 0.3012, 0.5177, 0.3116, 0.4916, 0.3435, 0.6466, 0.3344, 0.6475, 0.3333, 0.6354, 0.3422, 0.6338, 0.3083, 0.6475, 0.2987, 0.6462, 0.3008, 0.633, 0.3096, 0.635, 0.4263, 0.517, 0.4002, 0.517, 0.4014, 0.5044, 0.4252, 0.505, 0.3344, 0.6475, 0.3083, 0.6475, 0.3096, 0.635, 0.3333, 0.6354, 0.4353, 0.516, 0.4263, 0.517, 0.4252, 0.505, 0.4339, 0.5035, 0.4002, 0.517, 0.3905, 0.5158, 0.3924, 0.5024, 0.4014, 0.5044, 0.3333, 0.6354, 0.3096, 0.635, 0.316, 0.6254, 0.3276, 0.6252, 0.4339, 0.5035, 0.4252, 0.505, 0.4193, 0.4952, 0.427, 0.4914, 0.4014, 0.5044, 0.3924, 0.5024, 0.4001, 0.4902, 0.4076, 0.4945, 0.3422, 0.6338, 0.3333, 0.6354, 0.3276, 0.6252, 0.3353, 0.6213, 0.3096, 0.635, 0.3008, 0.633, 0.3084, 0.6212, 0.316, 0.6254, 0.4252, 0.505, 0.4014, 0.5044, 0.4076, 0.4945, 0.4193, 0.4952, 0.3353, 0.6213, 0.3276, 0.6252, 0.3219, 0.6161, 0.316, 0.6254, 0.3084, 0.6212, 0.3219, 0.6161, 0.4193, 0.4952, 0.4076, 0.4945, 0.4139, 0.4856, 0.3276, 0.6252, 0.316, 0.6254, 0.3219, 0.6161, 0.427, 0.4914, 0.4193, 0.4952, 0.4139, 0.4856, 0.4076, 0.4945, 0.4001, 0.4902, 0.4139, 0.4856, 0.3379, 0.5374, 0.3037, 0.5331, 0.3047, 0.525, 0.3389, 0.5295, 0.3363, 0.5631, 0.3071, 0.5626, 0.3052, 0.5561, 0.3365, 0.5552])
me_weapon_sword_2.materials.append(mat_metal_light)
me_weapon_sword_2.materials.append(mat_metal_brass)
me_weapon_sword_2.update()
me_weapon_hatchet = bpy.data.meshes.new('weapon-hatchet')
me_weapon_hatchet.from_pydata([(1.579e-09, 0.04215, -0.3209), (0.03608, 0.02083, 0.4788), (0.03608, -0.02083, 0.4788), (-1.42e-09, -0.02522, -0.3554), (0.0, -0.05118, 0.4788), (-0.02716, -0.00838, -0.3468), (-0.03608, -0.02083, 0.4788), (-0.03608, 0.02083, 0.4788), (0.03608, 0.02083, 0.3404), (0.0, -0.05118, 0.3404), (-0.03608, -0.02083, 0.3404), (0.02093, 0.06547, 0.4788), (-0.02093, 0.06547, 0.4788), (0.0, 0.2781, 0.4788), (-0.02093, 0.06547, 0.3404), (0.0, 0.2591, 0.197), (0.008768, 0.1629, 0.4788), (0.008768, 0.1629, 0.2958), (-0.008768, 0.1629, 0.2958), (-0.008768, 0.1629, 0.4788), (0.02093, 0.06547, 0.3404), (0.03608, -0.02083, 0.3404), (-0.03608, 0.02083, 0.3404), (0.0, 0.2781, 0.3671), (-0.008768, 0.1629, 0.3671), (0.008768, 0.1629, 0.3671), (0.0, 0.0315, 0.4788), (0.02728, 0.01575, 0.4788), (0.0, -0.0315, 0.4788), (-0.02728, -0.01575, 0.4788), (0.02728, -0.01575, 0.4788), (-0.02728, 0.01575, 0.4788), (0.0, 0.0315, 0.4923), (0.02728, 0.01575, 0.4923), (0.0, -0.0315, 0.4923), (-0.02728, -0.01575, 0.4923), (0.02728, -0.01575, 0.4923), (-0.02728, 0.01575, 0.4923), (0.02995, 0.01875, 0.2859), (0.0, -0.04442, 0.2859), (-0.02995, -0.02567, 0.2859), (0.0, 0.0375, 0.2859), (0.02995, -0.02567, 0.2859), (-0.02995, 0.01875, 0.2859), (0.02813, 0.0172, -0.0722), (0.0, -0.0336, -0.0722), (-0.02813, -0.01667, -0.0722), (0.02813, -0.01667, -0.0722), (-0.02813, 0.0172, -0.0722), (0.0, 0.03413, -0.0722), (-0.02995, 0.01858, 0.171), (0.02995, -0.01749, 0.171), (-0.02995, -0.01749, 0.171), (0.0, -0.03606, 0.171), (0.02995, 0.01858, 0.171), (0.0, 0.03716, 0.171), (0.0, 0.03316, 0.3404), (0.02872, 0.01658, 0.3404), (0.0, -0.03396, 0.3404), (-0.02872, -0.01738, 0.3404), (0.02872, -0.01738, 0.3404), (-0.02872, 0.01658, 0.3404), (0.002149, 0.267, 0.4788), (0.001969, 0.2503, 0.2063), (-0.002149, 0.267, 0.3671), (-0.001969, 0.2503, 0.2063), (0.002149, 0.267, 0.3671), (-0.002149, 0.267, 0.4788), (0.02271, -0.05118, 0.4788), (-0.02271, -0.05118, 0.4788), (-0.02271, -0.05118, 0.3404), (0.02271, -0.05118, 0.3404), (0.0, 0.0, 0.4923), (0.02716, 0.02531, -0.3295), (0.02716, -0.00838, -0.3468), (-0.02716, 0.02531, -0.3295), (-1.42e-09, 0.01468, -0.3456)], [], [(7, 6, 4, 2, 1, 11, 12), (8, 1, 2, 21), (21, 2, 68, 71), (2, 4, 68), (19, 16, 62, 67), (10, 6, 7, 22), (8, 56, 20), (61, 22, 56), (59, 10, 22, 61), (58, 9, 10, 59), (60, 21, 9, 58), (57, 8, 21, 60), (56, 8, 57), (25, 17, 63, 66), (22, 7, 12, 14), (20, 56, 14), (56, 22, 14), (17, 18, 65, 63), (24, 19, 67, 64), (14, 12, 19, 24), (20, 14, 18, 17), (20, 17, 25), (12, 11, 16, 19), (11, 20, 25, 16), (14, 24, 18), (18, 24, 64, 65), (1, 8, 20, 11), (16, 25, 66, 62), (27, 33, 36, 30), (29, 35, 37, 31), (26, 32, 33, 27), (30, 36, 34, 28), (31, 37, 32, 26), (28, 34, 35, 29), (35, 34, 72), (55, 41, 38, 54), (54, 38, 42, 51), (51, 42, 39, 53), (53, 39, 40, 52), (52, 40, 43, 50), (50, 43, 41, 55), (44, 47, 74, 73), (45, 46, 5, 3), (48, 49, 0, 75), (49, 44, 73, 0), (45, 53, 52, 46), (47, 51, 53, 45), (44, 54, 51, 47), (49, 55, 54, 44), (48, 50, 55, 49), (46, 52, 50, 48), (46, 48, 75, 5), (47, 45, 3, 74), (41, 56, 57, 38), (38, 57, 60, 42), (42, 60, 58, 39), (39, 58, 59, 40), (40, 59, 61, 43), (43, 61, 56, 41), (64, 67, 13, 23), (65, 64, 23, 15), (66, 63, 15, 23), (67, 62, 13), (62, 66, 23, 13), (63, 65, 15), (71, 68, 4, 9), (9, 4, 69, 70), (9, 21, 71), (10, 9, 70), (4, 6, 69), (6, 10, 70, 69), (36, 33, 72), (37, 35, 72), (33, 32, 72), (34, 36, 72), (32, 37, 72), (5, 76, 3), (74, 76, 73), (75, 76, 5), (73, 76, 0), (3, 76, 74), (0, 76, 75)])
me_weapon_hatchet.polygons.foreach_set('use_smooth', [True] * 82)
me_weapon_hatchet.polygons.foreach_set('material_index', [1, 1, 1, 1, 1, 1, 1, 1, 1, 1, 1, 1, 1, 1, 1, 1, 1, 1, 1, 1, 1, 1, 1, 1, 1, 1, 1, 1, 0, 0, 0, 0, 0, 0, 0, 0, 0, 0, 0, 0, 0, 0, 0, 0, 0, 0, 0, 0, 0, 0, 0, 0, 0, 0, 0, 0, 0, 0, 0, 1, 1, 1, 1, 1, 1, 1, 1, 1, 1, 1, 1, 0, 0, 0, 0, 0, 0, 0, 0, 0, 0, 0])
_k = set([(0, 73), (0, 75), (1, 2), (1, 11), (2, 68), (3, 5), (3, 74), (4, 68), (4, 69), (5, 75), (6, 7), (6, 69), (7, 12), (8, 20), (8, 21), (9, 70), (9, 71), (10, 22), (10, 70), (11, 16), (12, 19), (13, 23), (13, 62), (13, 67), (14, 18), (14, 22), (15, 23), (15, 63), (15, 65), (16, 62), (17, 20), (17, 63), (18, 65), (19, 67), (21, 71), (32, 33), (32, 37), (33, 36), (34, 35), (34, 36), (35, 37), (56, 57), (56, 61), (57, 60), (58, 59), (58, 60), (59, 61), (62, 66), (63, 66), (64, 65), (64, 67), (68, 71), (69, 70), (73, 74)])
me_weapon_hatchet.attributes.new('sharp_edge', 'BOOLEAN', 'EDGE').data.foreach_set('value', [ (min(e.vertices), max(e.vertices)) in _k for e in me_weapon_hatchet.edges])
_uv = me_weapon_hatchet.uv_layers.new(name='UVMap')
_uv.uv.foreach_set('vector', [0.6691, 0.9154, 0.6471, 0.9154, 0.631, 0.8963, 0.6471, 0.8772, 0.6691, 0.8772, 0.6928, 0.8852, 0.6928, 0.9074, 0.6706, 0.6593, 0.6706, 0.7326, 0.6486, 0.7326, 0.6486, 0.6593, 0.6486, 0.6593, 0.6486, 0.7326, 0.631, 0.7326, 0.631, 0.6593, 0.6471, 0.8772, 0.631, 0.8963, 0.631, 0.8843, 0.7443, 0.9009, 0.7443, 0.8917, 0.7994, 0.8952, 0.7994, 0.8974, 0.6486, 0.8061, 0.6486, 0.7328, 0.6706, 0.7328, 0.6706, 0.8061, 0.6691, 0.5882, 0.6757, 0.5691, 0.6928, 0.5802, 0.6669, 0.5539, 0.6691, 0.55, 0.6757, 0.5691, 0.6489, 0.5539, 0.6471, 0.55, 0.6691, 0.55, 0.6669, 0.5539, 0.6402, 0.5691, 0.631, 0.5691, 0.6471, 0.55, 0.6489, 0.5539, 0.6489, 0.5843, 0.6471, 0.5882, 0.631, 0.5691, 0.6402, 0.5691, 0.6669, 0.5843, 0.6691, 0.5882, 0.6471, 0.5882, 0.6489, 0.5843, 0.6757, 0.5691, 0.6691, 0.5882, 0.6669, 0.5843, 0.7475, 0.6735, 0.7475, 0.6358, 0.7939, 0.5884, 0.8027, 0.6735, 0.6706, 0.8061, 0.6706, 0.7328, 0.6956, 0.7328, 0.6956, 0.8061, 0.6928, 0.5802, 0.6757, 0.5691, 0.6928, 0.558, 0.6757, 0.5691, 0.6691, 0.55, 0.6928, 0.558, 0.7495, 0.5738, 0.7495, 0.5645, 0.8157, 0.5681, 0.8157, 0.5702, 0.7475, 0.7919, 0.7475, 0.7328, 0.8027, 0.7328, 0.8027, 0.7919, 0.6956, 0.8061, 0.6956, 0.7328, 0.7475, 0.7328, 0.7475, 0.7919, 0.6928, 0.5802, 0.6928, 0.558, 0.7495, 0.5645, 0.7495, 0.5738, 0.6956, 0.6593, 0.7475, 0.6358, 0.7475, 0.6735, 0.6928, 0.9074, 0.6928, 0.8852, 0.7443, 0.8917, 0.7443, 0.9009, 0.6956, 0.7326, 0.6956, 0.6593, 0.7475, 0.6735, 0.7475, 0.7326, 0.6956, 0.8061, 0.7475, 0.7919, 0.7475, 0.8296, 0.7475, 0.8296, 0.7475, 0.7919, 0.8027, 0.7919, 0.7939, 0.877, 0.6706, 0.7326, 0.6706, 0.6593, 0.6956, 0.6593, 0.6956, 0.7326, 0.7475, 0.7326, 0.7475, 0.6735, 0.8027, 0.6735, 0.8027, 0.7326, 0.7285, 1.071, 0.7285, 1.062, 0.7508, 1.062, 0.7508, 1.071, 0.7954, 1.071, 0.7954, 1.062, 0.8177, 1.062, 0.8177, 1.071, 0.7062, 1.071, 0.7062, 1.062, 0.7285, 1.062, 0.7285, 1.071, 0.7508, 1.071, 0.7508, 1.062, 0.7731, 1.062, 0.7731, 1.071, 0.8177, 1.071, 0.8177, 1.062, 0.84, 1.062, 0.84, 1.071, 0.7731, 1.071, 0.7731, 1.062, 0.7954, 1.062, 0.7954, 1.071, 0.6302, 0.6979, 0.6302, 0.7297, 0.6027, 0.7138, 0.8353, 0.933, 0.8353, 1.002, 0.8152, 1.001, 0.8152, 0.9334, 0.8152, 0.9334, 0.8152, 1.001, 0.7923, 1.0, 0.7945, 0.9338, 0.7945, 0.9338, 0.7923, 1.0, 0.7731, 0.9997, 0.7731, 0.934, 0.7731, 0.934, 0.7731, 0.9997, 0.7539, 1.0, 0.7517, 0.9338, 0.7517, 0.9338, 0.7539, 1.0, 0.731, 1.001, 0.731, 0.9334, 0.731, 0.9334, 0.731, 1.001, 0.7109, 1.002, 0.7109, 0.933, 0.8152, 0.746, 0.7928, 0.7463, 0.7924, 0.5417, 0.8152, 0.5516, 0.7731, 0.7465, 0.7534, 0.7463, 0.7538, 0.5417, 0.7731, 0.5368, 0.731, 0.746, 0.7109, 0.7456, 0.7109, 0.5564, 0.731, 0.5516, 0.8353, 0.7456, 0.8152, 0.746, 0.8152, 0.5516, 0.8353, 0.5564, 0.7731, 0.7465, 0.7731, 0.934, 0.7517, 0.9338, 0.7534, 0.7463, 0.7928, 0.7463, 0.7945, 0.9338, 0.7731, 0.934, 0.7731, 0.7465, 0.8152, 0.746, 0.8152, 0.9334, 0.7945, 0.9338, 0.7928, 0.7463, 0.8353, 0.7456, 0.8353, 0.933, 0.8152, 0.9334, 0.8152, 0.746, 0.731, 0.746, 0.731, 0.9334, 0.7109, 0.933, 0.7109, 0.7456, 0.7534, 0.7463, 0.7517, 0.9338, 0.731, 0.9334, 0.731, 0.746, 0.7534, 0.7463, 0.731, 0.746, 0.731, 0.5516, 0.7538, 0.5417, 0.7928, 0.7463, 0.7731, 0.7465, 0.7731, 0.5368, 0.7924, 0.5417, 0.8353, 1.002, 0.8353, 1.035, 0.8152, 1.034, 0.8152, 1.001, 0.8152, 1.001, 0.8152, 1.034, 0.7939, 1.032, 0.7923, 1.0, 0.7923, 1.0, 0.7939, 1.032, 0.7731, 1.032, 0.7731, 0.9997, 0.7731, 0.9997, 0.7731, 1.032, 0.7523, 1.032, 0.7539, 1.0, 0.7539, 1.0, 0.7523, 1.032, 0.731, 1.034, 0.731, 1.001, 0.731, 1.001, 0.731, 1.034, 0.7109, 1.035, 0.7109, 1.002, 0.04888, 0.8879, 0.04888, 0.8879, 0.04888, 0.8879, 0.04888, 0.8879, 0.04888, 0.8879, 0.04888, 0.8879, 0.04888, 0.8879, 0.04888, 0.8879, 0.04888, 0.8879, 0.04888, 0.8879, 0.04888, 0.8879, 0.04888, 0.8879, 0.7994, 0.8974, 0.7994, 0.8952, 0.8053, 0.8963, 0.04888, 0.8879, 0.04888, 0.8879, 0.04888, 0.8879, 0.04888, 0.8879, 0.8157, 0.5702, 0.8157, 0.5681, 0.8225, 0.5691, 0.631, 0.9423, 0.7043, 0.9423, 0.7043, 0.9544, 0.631, 0.9544, 0.631, 0.9544, 0.7043, 0.9544, 0.7043, 0.9664, 0.631, 0.9664, 0.631, 0.5691, 0.6471, 0.5882, 0.631, 0.5811, 0.6471, 0.55, 0.631, 0.5691, 0.631, 0.5571, 0.631, 0.8963, 0.6471, 0.9154, 0.631, 0.9083, 0.6486, 0.7328, 0.6486, 0.8061, 0.631, 0.8061, 0.631, 0.7328, 0.6302, 0.7615, 0.6302, 0.7933, 0.6027, 0.7774, 0.6304, 0.857, 0.6304, 0.8888, 0.6029, 0.8729, 0.6302, 0.7933, 0.6304, 0.8252, 0.6028, 0.8094, 0.6302, 0.7297, 0.6302, 0.7615, 0.6027, 0.7456, 0.6304, 0.8252, 0.6304, 0.857, 0.6029, 0.8411, 0.3822, 0.6413, 0.3546, 0.6572, 0.3822, 0.6731, 0.3822, 0.7049, 0.3546, 0.7208, 0.3822, 0.7367, 0.3824, 0.8003, 0.3548, 0.8162, 0.3824, 0.8322, 0.3822, 0.7367, 0.3547, 0.7528, 0.3824, 0.7685, 0.3822, 0.6731, 0.3546, 0.689, 0.3822, 0.7049, 0.3824, 0.7685, 0.3548, 0.7844, 0.3824, 0.8003])
me_weapon_hatchet.materials.append(mat_wood)
me_weapon_hatchet.materials.append(mat_metal)
me_weapon_hatchet.update()

# ---- objects
ob_weapon_spear = bpy.data.objects.new('weapon-spear', me_weapon_spear)
ob_weapon_sword_1 = bpy.data.objects.new('weapon-sword-1', me_weapon_sword_1)
ob_weapon_sword_2 = bpy.data.objects.new('weapon-sword-2', me_weapon_sword_2)
ob_weapon_hatchet = bpy.data.objects.new('weapon-hatchet', me_weapon_hatchet)

# ---- transforms, parenting, visibility, modifiers, constraints
ob_weapon_spear.location = (0.0, 0.0, 0.0)
_m = ob_weapon_spear.modifiers.new('EdgeSplit', 'EDGE_SPLIT')
_m.use_edge_angle = False
ob_weapon_sword_1.location = (0.0, -0.5, 0.0)
_m = ob_weapon_sword_1.modifiers.new('EdgeSplit', 'EDGE_SPLIT')
_m.use_edge_angle = False
ob_weapon_sword_2.location = (0.0, -1.0, 0.0)
_m = ob_weapon_sword_2.modifiers.new('EdgeSplit', 'EDGE_SPLIT')
_m.use_edge_angle = False
ob_weapon_hatchet.location = (0.0, 0.5, 0.0)
_m = ob_weapon_hatchet.modifiers.new('EdgeSplit', 'EDGE_SPLIT')
_m.use_edge_angle = False

# ---- collection membership
col_collection.objects.link(ob_weapon_spear)
col_collection.objects.link(ob_weapon_sword_1)
col_collection.objects.link(ob_weapon_sword_2)
col_collection.objects.link(ob_weapon_hatchet)

# ---- scene / render settings (as saved in the file)
scene.frame_start = 1; scene.frame_end = 250; scene.frame_set(0)
scene.render.engine = 'CYCLES'
scene.render.fps = 30
scene.cycles.sampling_pattern = 'TABULATED_SOBOL'
scene.cycles.bake_type = 'DIFFUSE'
scene.view_settings.view_transform = 'Filmic'
bpy.context.view_layer.update()

# ---- added for rendering (the .blend has no active camera and no usable light): camera, sun
cam_auto = bpy.data.cameras.new('AutoCamera')
cam_auto.lens = 50.0
cam_auto.sensor_width = 36.0
cam_auto.clip_end = 1000.0
ob_auto_camera = bpy.data.objects.new('AutoCamera', cam_auto)
scene.collection.objects.link(ob_auto_camera)
ob_auto_camera.location = (2.77825, -3.48984, 2.3975)
ob_auto_camera.rotation_euler = (1.09748, -7.21219e-08, 0.694738)
scene.camera = ob_auto_camera
light_auto_sun = bpy.data.lights.new('AutoSun', 'SUN')
light_auto_sun.energy = 3.0
light_auto_sun.angle = 0.0523599
ob_auto_sun = bpy.data.objects.new('AutoSun', light_auto_sun)
scene.collection.objects.link(ob_auto_sun)
ob_auto_sun.rotation_euler = (0.872665, 0.174533, 0.523599)
bpy.context.view_layer.update()
